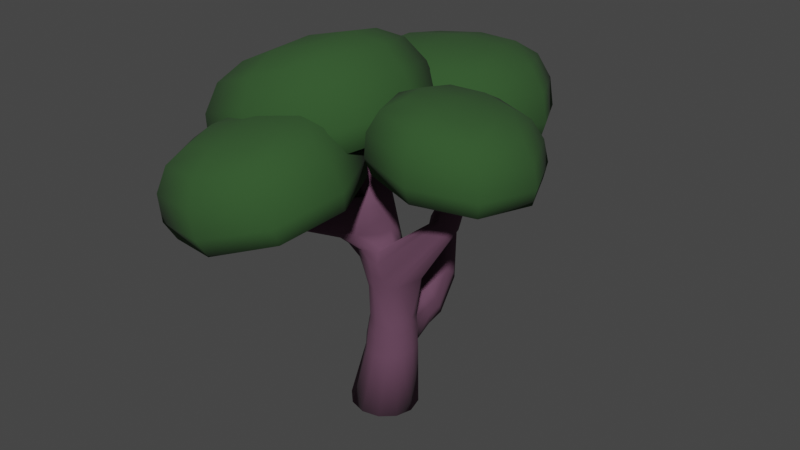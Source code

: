 # Source: Baum1.blend  (saved by Blender 3.4.6; exported with 4.5.12 LTS)
import bpy
from mathutils import Matrix  # noqa: F401  (used for matrix-valued properties, if any)

bpy.ops.wm.read_factory_settings(use_empty=True)
scene = bpy.context.scene
scene.name = 'Scene'

# ---- collections
col_collection = bpy.data.collections.new('Collection'); scene.collection.children.link(col_collection)

# ---- materials (node trees are filled in below, after node groups)
mat_material_001 = bpy.data.materials.new('Material.001')
mat_material_001.use_transparent_shadow = False
mat_material_002 = bpy.data.materials.new('Material.002')
mat_material_002.use_transparent_shadow = False

# ---- material node trees
mat_material_001.use_nodes = True; mat_material_001.node_tree.nodes.clear()
_N = mat_material_001.node_tree.nodes; _L = mat_material_001.node_tree.links
n0 = _N.new('ShaderNodeBsdfPrincipled'); n0.name = 'Principled BSDF'; n0.location = (10, 300)
n0.distribution = 'GGX'
n0.subsurface_method = 'RANDOM_WALK_SKIN'
n0.inputs[0].default_value = (0.1237, 0.05274, 0.09445, 1.0)
n0.inputs[2].default_value = 1.0
n0.inputs[3].default_value = 1.45
n0.inputs[27].default_value = (0.0, 0.0, 0.0, 1.0)
n0.inputs[28].default_value = 1.0
n1 = _N.new('ShaderNodeOutputMaterial'); n1.name = 'Material Output'; n1.location = (300, 300)
_L.new(n0.outputs[0], n1.inputs[0])
n1.is_active_output = True
mat_material_002.use_nodes = True; mat_material_002.node_tree.nodes.clear()
_N = mat_material_002.node_tree.nodes; _L = mat_material_002.node_tree.links
n0 = _N.new('ShaderNodeBsdfPrincipled'); n0.name = 'Principled BSDF'; n0.location = (10, 300)
n0.distribution = 'GGX'
n0.subsurface_method = 'RANDOM_WALK_SKIN'
n0.inputs[0].default_value = (0.02597, 0.08001, 0.02005, 1.0)
n0.inputs[2].default_value = 1.0
n0.inputs[3].default_value = 1.45
n0.inputs[27].default_value = (0.0, 0.0, 0.0, 1.0)
n0.inputs[28].default_value = 1.0
n1 = _N.new('ShaderNodeOutputMaterial'); n1.name = 'Material Output'; n1.location = (300, 300)
_L.new(n0.outputs[0], n1.inputs[0])
n1.is_active_output = True

# ---- world
world_world = bpy.data.worlds.new('World'); scene.world = world_world
world_world.use_nodes = True; world_world.node_tree.nodes.clear()
_N = world_world.node_tree.nodes; _L = world_world.node_tree.links
n0 = _N.new('ShaderNodeOutputWorld'); n0.name = 'World Output'; n0.location = (300, 300)
n1 = _N.new('ShaderNodeBackground'); n1.name = 'Background'; n1.location = (10, 300)
n1.inputs[0].default_value = (0.05088, 0.05088, 0.05088, 1.0)
_L.new(n1.outputs[0], n0.inputs[0])
n0.is_active_output = True
world_world.color = (0.05088, 0.05088, 0.05088)
world_world.use_sun_shadow = False
world_world.sun_shadow_jitter_overblur = 0.0

# ---- meshes
me_cylinder = bpy.data.meshes.new('Cylinder')
me_cylinder.from_pydata([(0.03719, 0.4616, 0.01609), (0.1946, 0.4194, 0.008043), (0.3099, 0.304, 0.002153), (0.352, 0.1464, -2.755e-06), (0.3099, -0.01128, 0.002152), (0.1946, -0.1267, 0.008041), (0.03719, -0.1689, 0.01609), (-0.1202, -0.1267, 0.02413), (-0.2355, -0.01128, 0.03002), (-0.2777, 0.1464, 0.03218), (-0.2355, 0.304, 0.03002), (-0.1202, 0.4194, 0.02413), (-0.08694, 0.3173, 2.101), (-0.01033, 0.2944, 2.139), (0.04575, 0.2318, 2.167), (0.06628, 0.1463, 2.177), (0.04576, 0.06086, 2.167), (-0.02073, -0.006497, 2.111), (-0.07917, 0.009556, 2.095), (-0.1573, 0.03104, 2.065), (-0.219, 0.04805, 2.03), (-0.2401, 0.1463, 2.025), (-0.2196, 0.2318, 2.035), (-0.1635, 0.2944, 2.063), (0.09002, 0.3489, 1.281), (0.09406, 0.4487, 0.4256), (0.1435, 0.3044, 0.9366), (0.2286, 0.3849, 0.6016), (0.1918, 0.3221, 1.29), (0.2136, 0.339, 0.9474), (0.3325, 0.2653, 0.6446), (0.4077, 0.2282, 1.428), (0.318, 0.2553, 0.9726), (0.3643, 0.1464, 0.6475), (0.4587, 0.1389, 1.421), (0.348, 0.1464, 0.9753), (0.3325, 0.02737, 0.6446), (0.2742, 0.05286, 1.304), (0.3187, 0.03699, 0.9727), (0.2454, -0.05993, 0.637), (0.2403, -0.02102, 1.319), (0.2389, -0.0431, 0.9656), (0.1262, -0.09216, 0.6266), (0.09007, -0.05681, 1.282), (0.1297, -0.07244, 0.956), (0.006731, -0.06047, 0.6165), (-0.001292, -0.01221, 1.252), (0.02706, -0.03, 0.9622), (-0.08092, 0.02683, 0.6093), (-0.09013, 0.08603, 1.244), (-0.03796, 0.0576, 0.9866), (-0.113, 0.1464, 0.6067), (-0.1071, 0.1701, 1.191), (-0.05456, 0.15, 0.9692), (-0.09202, 0.3095, 0.5457), (-0.09289, 0.2495, 1.182), (-0.03168, 0.264, 0.926), (-0.02102, 0.4128, 0.4282), (-0.04355, 0.3031, 1.238), (0.04286, 0.2705, 0.926), (-0.5328, 0.2362, 2.788), (-0.4967, 0.2242, 2.815), (-0.4703, 0.1913, 2.834), (-0.4606, 0.1463, 2.841), (-0.4703, 0.1014, 2.834), (-0.4967, 0.06851, 2.815), (-0.5328, 0.05647, 2.788), (-0.5689, 0.06851, 2.761), (-0.5953, 0.1014, 2.741), (-0.605, 0.1463, 2.734), (-0.5953, 0.1913, 2.741), (-0.5689, 0.2242, 2.761), (0.01609, 0.336, 1.624), (0.1071, 0.3107, 1.646), (-0.1097, 0.3072, 1.582), (0.1558, 0.2221, 1.638), (0.1311, 0.1537, 1.648), (0.1086, 0.05936, 1.637), (0.1007, -0.008243, 1.612), (-0.01655, -0.06583, 1.621), (-0.1089, -0.04482, 1.607), (-0.1702, 0.07249, 1.568), (-0.1554, 0.1415, 1.589), (-0.1304, 0.2383, 1.595), (0.04075, 0.3405, 1.51), (0.0654, 0.345, 1.396), (-0.08588, 0.339, 1.496), (-0.06246, 0.3381, 1.374), (0.1634, 0.3185, 1.409), (0.1353, 0.3146, 1.527), (0.3266, 0.2563, 1.512), (0.206, 0.2628, 1.56), (1.048, 0.04597, 2.861), (1.063, 0.07995, 2.864), (1.063, 0.1602, 2.888), (1.069, 0.1264, 2.875), (0.1906, -0.0557, 1.4), (0.1298, -0.04894, 1.528), (0.06542, -0.05233, 1.396), (0.04076, -0.04784, 1.51), (-0.02998, -0.02072, 1.384), (-0.05388, -0.02108, 1.493), (-0.1269, 0.05749, 1.371), (-0.1612, 0.04521, 1.481), (0.8289, 0.1264, 1.996), (0.8259, 0.1602, 2.01), (0.8204, 0.07995, 1.987), (0.8044, 0.04597, 1.988), (0.7411, 0.1767, 2.081), (0.7044, 0.1579, 2.103), (0.6923, 0.1264, 2.102), (0.6852, 0.083, 2.093), (0.7161, 0.03312, 2.052), (0.6869, 0.05186, 2.081), (0.7949, 0.1775, 2.039), (0.7674, 0.03, 2.011), (0.9632, 0.1767, 2.935), (0.9222, 0.1579, 2.947), (0.9705, 0.1231, 2.934), (0.9107, 0.1264, 2.943), (0.9651, 0.07829, 2.923), (0.9061, 0.083, 2.933), (0.9462, 0.03312, 2.901), (0.9107, 0.05186, 2.922), (1.026, 0.1775, 2.909), (1.024, 0.1231, 2.911), (1.018, 0.07725, 2.901), (1.006, 0.03, 2.875), (0.07778, 0.3066, 1.769), (0.04841, 0.3026, 1.892), (0.01904, 0.2985, 2.016), (0.1283, 0.2245, 1.77), (0.1008, 0.227, 1.902), (0.07327, 0.2294, 2.035), (0.1149, 0.1519, 1.78), (0.0987, 0.15, 1.912), (0.08249, 0.1482, 2.045), (0.09208, 0.05913, 1.769), (0.07718, 0.06011, 1.902), (0.06147, 0.06049, 2.034), (-0.03218, -0.129, 1.781), (0.04991, -0.03935, 1.871), (0.02483, -0.01866, 2.019), (-0.1375, -0.2036, 1.758), (-0.4438, -0.3964, 2.087), (-0.3988, -0.3961, 2.107), (-0.2075, -0.1804, 1.747), (-0.3416, -0.409, 2.11), (-0.3099, -0.4229, 2.1), (-0.232, -0.06415, 1.742), (-0.2192, 0.01537, 1.814), (-0.2268, 0.05055, 1.926), (-0.1843, 0.1463, 1.693), (-0.2029, 0.1463, 1.804), (-0.2215, 0.1463, 1.914), (-0.1609, 0.2388, 1.7), (-0.1805, 0.2365, 1.812), (-0.2001, 0.2341, 1.923), (-0.06118, 0.322, 1.982), (-0.03542, 0.3267, 1.863), (-0.009667, 0.3314, 1.744), (-0.1414, 0.2984, 1.948), (-0.1192, 0.3025, 1.833), (-0.09702, 0.3065, 1.718), (-0.2707, -0.4524, 2.067), (-0.4903, -0.415, 2.036), (-0.3274, -0.531, 1.909), (-0.2744, -0.5171, 1.956), (-0.3621, -0.5296, 1.896), (-0.4246, -0.5136, 1.896), (-0.4608, -0.495, 1.912), (-0.4922, -0.466, 1.948), (-0.4494, -0.5695, 2.428), (-0.4662, -0.5583, 2.434), (-0.4995, -0.5494, 2.438), (-0.5282, -0.552, 2.434), (-0.4316, -0.5946, 2.411), (-0.4752, -0.6013, 2.419), (-0.5118, -0.5957, 2.42), (-0.5622, -0.5715, 2.418), (-0.4865, -0.6698, 2.353), (-0.4495, -0.6543, 2.367), (-0.5082, -0.6703, 2.351), (-0.4902, -0.6401, 2.391), (-0.5441, -0.6588, 2.357), (-0.5273, -0.6327, 2.393), (-0.5627, -0.6435, 2.366), (-0.5756, -0.6184, 2.383), (0.1903, 0.9284, 1.63), (0.1701, 1.024, 1.536), (0.2473, 0.3702, 0.7482), (0.2394, 0.3585, 0.8619), (0.3279, 0.2621, 0.754), (0.3233, 0.2589, 0.8633), (0.3588, 0.1464, 0.7567), (0.3534, 0.1464, 0.866), (0.3279, 0.03058, 0.754), (0.3233, 0.03378, 0.8633), (0.2432, -0.05432, 0.7465), (0.241, -0.04871, 0.8561), (0.1274, -0.08559, 0.7364), (0.1285, -0.07901, 0.8462), (0.01141, -0.05455, 0.7265), (0.01767, -0.04609, 0.8361), (-0.07306, 0.03059, 0.7193), (-0.05741, 0.0385, 0.828), (-0.1048, 0.1464, 0.7167), (-0.08877, 0.1466, 0.8254), (-0.08485, 0.282, 0.7188), (-0.074, 0.2731, 0.833), (0.1213, 1.041, 1.503), (0.133, 1.317, 2.445), (0.149, 0.893, 1.671), (0.1232, 0.8791, 1.656), (-0.03502, 0.8971, 1.576), (0.02778, 0.8852, 1.658), (-0.00615, 0.9953, 1.498), (0.03601, 1.024, 1.487), (0.1232, 1.379, 2.425), (0.0516, 0.8764, 1.65), (0.09938, 1.394, 2.415), (0.1977, 0.9886, 1.579), (-0.03348, 0.957, 1.522), (0.09397, 1.358, 2.436), (0.09938, 1.358, 2.011), (0.1232, 1.347, 2.024), (0.133, 1.29, 2.058), (0.118, 1.27, 2.064), (0.09917, 1.257, 2.065), (0.02313, 1.282, 2.028), (0.03897, 1.261, 2.045), (0.03721, 1.338, 2.003), (0.05777, 1.353, 2.001), (0.06132, 1.252, 2.056), (0.1366, 1.325, 2.04), (0.02388, 1.316, 2.01), (0.118, 1.295, 2.446), (0.09917, 1.283, 2.445), (0.02313, 1.315, 2.414), (0.03897, 1.291, 2.425), (0.03721, 1.375, 2.402), (0.05777, 1.39, 2.404), (0.05865, 1.325, 2.435), (0.06132, 1.28, 2.435), (0.09433, 1.325, 2.445), (0.1366, 1.354, 2.436), (0.02388, 1.353, 2.404), (0.05719, 1.358, 2.426), (0.1343, 0.9445, 0.9669), (0.1397, 0.7141, 0.7), (0.2318, 0.7248, 0.7331), (0.2136, 0.9467, 1.002), (0.2239, 0.8582, 1.2), (0.2417, 0.6311, 0.927), (0.2221, 0.5841, 1.009), (0.1998, 0.8164, 1.268), (0.1414, 0.5604, 1.009), (0.1342, 0.7921, 1.264), (-0.08123, 0.5588, 0.8817), (-0.06512, 0.8025, 1.145), (-0.03749, 0.7676, 1.227), (-0.05718, 0.5205, 0.9741), (-0.05322, 0.891, 0.955), (-0.07296, 0.6553, 0.6921), (0.01565, 0.6848, 0.6852), (0.02165, 0.9198, 0.9488), (0.03346, 0.7702, 1.248), (0.02814, 0.5338, 0.9972), (0.2473, 0.684, 0.8244), (0.2314, 0.9104, 1.098), (-0.06835, 0.8521, 1.039), (-0.08484, 0.6098, 0.7764), (-0.2205, 0.2022, 1.33), (-0.2204, 0.1661, 1.349), (-0.2094, 0.2598, 1.324), (-0.1892, 0.2986, 1.338), (-0.1708, 0.3308, 1.373), (-0.2141, 0.136, 1.456), (-0.2035, 0.1657, 1.499), (-0.5682, 0.2666, 1.728), (-0.1926, 0.2017, 1.519), (-0.5787, 0.2497, 1.725), (-0.1764, 0.2626, 1.519), (-0.1682, 0.2991, 1.499), (-0.1628, 0.332, 1.454), (-0.2189, 0.1397, 1.382), (-0.5785, 0.2009, 1.742), (-0.5838, 0.2185, 1.732), (-0.5142, 0.2137, 1.503), (-0.51, 0.1907, 1.517), (-0.5059, 0.2543, 1.496), (-0.4931, 0.2764, 1.502), (-0.4725, 0.2945, 1.519), (-0.4648, 0.1737, 1.578), (-0.4439, 0.1925, 1.595), (-0.7167, 0.2666, 1.823), (-0.4315, 0.2145, 1.601), (-0.7267, 0.2497, 1.818), (-0.4236, 0.2516, 1.595), (-0.4266, 0.2739, 1.582), (-0.44, 0.2939, 1.558), (-0.4963, 0.173, 1.541), (-0.7292, 0.2009, 1.835), (-0.7328, 0.2185, 1.824), (-0.5501, 0.2805, 1.737), (-0.535, 0.1879, 1.78), (-0.5166, 0.2023, 1.79), (-0.5064, 0.2192, 1.792), (-0.5014, 0.2476, 1.786), (-0.5056, 0.2647, 1.777), (-0.5195, 0.2801, 1.761), (-0.5645, 0.1873, 1.757), (-0.7004, 0.2805, 1.835), (-0.6928, 0.1879, 1.88), (-0.6764, 0.2023, 1.893), (-0.696, 0.2226, 1.878), (-0.6667, 0.2192, 1.897), (-0.6905, 0.2507, 1.873), (-0.6608, 0.2476, 1.892), (-0.6635, 0.2647, 1.882), (-0.6744, 0.2801, 1.864), (-0.718, 0.1873, 1.853), (-0.7171, 0.2226, 1.855), (-0.7116, 0.2513, 1.849), (-0.8975, 0.01817, 1.684), (-1.068, -0.1068, 1.807), (-0.859, 0.308, 1.713), (-1.003, 0.4082, 1.846), (-0.5918, 0.04328, 1.811), (-0.5329, -0.05985, 2.019), (-0.5717, 0.327, 1.83), (-0.5116, 0.4413, 2.038), (-0.9499, 0.4067, 1.68), (-1.018, -0.1039, 1.636), (-0.4597, 0.4374, 1.872), (-0.4835, -0.05776, 1.85), (-0.9756, 0.01917, 1.975), (-0.9464, 0.3261, 1.998), (-0.6489, 0.3429, 2.119), (-0.6621, 0.03997, 2.105), (-0.826, -0.2927, 2.368), (-1.253, -0.6353, 2.731), (-0.812, 0.4118, 2.352), (-1.213, 0.6374, 2.698), (-0.1387, -0.1917, 2.595), (0.006689, -0.4658, 3.145), (-0.1451, 0.4962, 2.582), (-0.008833, 0.7723, 3.105), (-1.058, 0.638, 2.253), (-1.086, -0.6141, 2.284), (0.1235, 0.7676, 2.656), (0.1504, -0.4447, 2.683), (-1.103, -0.3156, 3.143), (-1.082, 0.4396, 3.112), (-0.3531, 0.5247, 3.377), (-0.3564, -0.2158, 3.421), (0.5912, -0.1737, 2.546), (0.362, -0.4309, 2.925), (0.577, 0.386, 2.529), (0.358, 0.5626, 2.871), (1.154, -0.1518, 2.502), (1.381, -0.3688, 2.826), (1.13, 0.3968, 2.493), (1.317, 0.5832, 2.8), (0.3684, 0.5735, 2.526), (0.3904, -0.401, 2.561), (1.324, 0.597, 2.465), (1.373, -0.3499, 2.478), (0.5503, -0.2223, 3.171), (0.5478, 0.3753, 3.127), (1.135, 0.3841, 3.072), (1.17, -0.1948, 3.103), (-0.664, -1.075, 2.064), (-0.9871, -1.415, 2.356), (-0.6763, -0.4684, 2.182), (-1.001, -0.3253, 2.542), (-0.04582, -1.016, 2.219), (0.1139, -1.297, 2.59), (-0.06887, -0.4105, 2.326), (0.02494, -0.1963, 2.757), (-0.9121, -0.2612, 2.15), (-0.8928, -1.33, 1.948), (0.1285, -0.1577, 2.391), (0.1886, -1.225, 2.212), (-0.8149, -1.206, 2.747), (-0.8329, -0.553, 2.851), (-0.2014, -0.4863, 2.979), (-0.152, -1.147, 2.878), (-0.5058, 0.9343, 2.318), (-0.8184, 0.6279, 2.789), (-0.5486, 1.645, 2.236), (-0.8801, 1.906, 2.63), (0.2295, 1.057, 2.352), (0.5243, 0.8421, 2.809), (0.1674, 1.758, 2.273), (0.3922, 2.112, 2.68), (-0.8366, 1.857, 2.178), (-0.7684, 0.6038, 2.328), (0.4093, 2.057, 2.238), (0.5294, 0.8256, 2.377), (-0.5892, 0.99, 3.095), (-0.6356, 1.758, 3.002), (0.1446, 1.877, 3.035), (0.22, 1.107, 3.116), (-1.08, 0.1442, 1.62), (-1.055, -0.1227, 1.703), (-1.132, 0.1432, 1.789), (-0.9848, 0.4187, 1.746), (-0.6962, 0.5164, 1.782), (-0.7494, 0.52, 1.948), (-0.4679, 0.4527, 1.947), (-0.3756, 0.1971, 1.899), (-0.4261, 0.1982, 2.067), (-0.4914, -0.07235, 1.926), (-0.7592, -0.1751, 1.737), (-0.8082, -0.1786, 1.908), (-0.9061, 0.1613, 1.691), (-0.7139, 0.343, 1.778), (-0.5567, 0.1874, 1.835), (-0.7489, 0.005779, 1.749), (-0.9081, 0.3663, 1.682), (-0.9655, -0.05217, 1.641), (-0.5017, 0.3918, 1.843), (-0.5243, -0.01496, 1.822), (-0.9907, 0.1725, 1.982), (-0.7977, 0.3638, 2.068), (-0.629, 0.1938, 2.132), (-0.822, 0.002474, 2.046), (-0.5754, 0.4039, 2.103), (-0.5925, -0.02026, 2.086), (-1.038, -0.05444, 1.904), (-0.9904, 0.3779, 1.937), (-1.298, -0.01605, 2.194), (-1.193, -0.6692, 2.462), (-1.464, -0.02749, 2.637), (-1.156, 0.6646, 2.429), (-0.4669, 0.9339, 2.449), (-0.6084, 0.9403, 2.894), (0.1026, 0.8026, 2.853), (0.3635, 0.1895, 2.745), (0.2299, 0.1818, 3.202), (0.1281, -0.4918, 2.885), (-0.4677, -0.7605, 2.489), (-0.6256, -0.786, 2.945), (-0.8822, 0.05213, 2.35), (-0.4823, 0.5162, 2.476), (-0.08791, 0.1625, 2.618), (-0.4877, -0.3016, 2.492), (-0.9431, 0.5451, 2.262), (-0.9651, -0.476, 2.286), (0.01909, 0.6573, 2.594), (0.03673, -0.3322, 2.613), (-1.168, 0.05664, 3.123), (-0.7231, 0.554, 3.262), (-0.2933, 0.1664, 3.449), (-0.7377, -0.331, 3.31), (-0.1701, 0.6784, 3.299), (-0.1672, -0.3626, 3.351), (-1.223, -0.5059, 2.977), (-1.19, 0.5626, 2.944), (0.1976, 0.07925, 2.557), (0.3522, -0.445, 2.715), (0.1746, 0.05806, 2.914), (0.3371, 0.5912, 2.671), (0.8398, 0.7654, 2.491), (0.8313, 0.7553, 2.828), (1.346, 0.6165, 2.602), (1.531, 0.1305, 2.458), (1.534, 0.115, 2.797), (1.405, -0.3834, 2.621), (0.8886, -0.5556, 2.524), (0.8777, -0.5823, 2.883), (0.5342, 0.1055, 2.55), (0.852, 0.4412, 2.518), (1.191, 0.124, 2.502), (0.8735, -0.2116, 2.534), (0.4553, 0.4999, 2.503), (0.4748, -0.3033, 2.529), (1.245, 0.516, 2.453), (1.282, -0.2664, 2.464), (0.4924, 0.0758, 3.173), (0.8394, 0.4348, 3.112), (1.209, 0.096, 3.098), (0.8618, -0.263, 3.158), (1.244, 0.5026, 2.97), (1.301, -0.3034, 3.003), (0.4296, -0.3511, 3.095), (0.4318, 0.49, 3.038), (-1.103, -0.8141, 2.004), (-0.9643, -1.403, 2.105), (-1.194, -0.8929, 2.408), (-0.9811, -0.263, 2.31), (-0.3989, -0.009376, 2.306), (-0.4974, -0.05549, 2.682), (0.1048, -0.139, 2.55), (0.3577, -0.6721, 2.348), (0.2688, -0.7236, 2.715), (0.1851, -1.283, 2.368), (-0.3395, -1.48, 2.037), (-0.4256, -1.562, 2.437), (-0.7272, -0.7782, 2.122), (-0.375, -0.3876, 2.274), (-0.004241, -0.7093, 2.296), (-0.3545, -1.101, 2.141), (-0.8069, -0.3426, 2.137), (-0.7901, -1.217, 1.967), (0.0586, -0.2605, 2.341), (0.0984, -1.133, 2.19), (-0.8863, -0.886, 2.807), (-0.5218, -0.4615, 2.944), (-0.1174, -0.8143, 2.96), (-0.4816, -1.239, 2.823), (-0.07737, -0.3213, 2.919), (-0.001313, -1.252, 2.778), (-0.9337, -1.342, 2.591), (-0.9498, -0.4254, 2.741), (-1.041, 1.191, 2.243), (-0.8247, 0.5663, 2.525), (-1.094, 1.227, 2.703), (-0.8923, 1.902, 2.361), (-0.2313, 2.19, 2.181), (-0.2622, 2.248, 2.628), (0.4334, 2.117, 2.419), (0.7078, 1.481, 2.317), (0.7034, 1.516, 2.751), (0.5669, 0.7989, 2.559), (-0.1018, 0.4818, 2.38), (-0.1289, 0.4962, 2.826), (-0.5918, 1.281, 2.285), (-0.1956, 1.765, 2.259), (0.2622, 1.42, 2.327), (-0.134, 0.9353, 2.353), (-0.7132, 1.768, 2.17), (-0.6555, 0.7427, 2.29), (0.3105, 1.93, 2.222), (0.4054, 0.9228, 2.337), (-0.6877, 1.369, 3.067), (-0.2526, 1.894, 3.032), (0.2552, 1.507, 3.1), (-0.1799, 0.9825, 3.135), (0.2915, 2.033, 2.907), (0.4029, 0.9539, 3.017), (-0.736, 0.7834, 2.996), (-0.7922, 1.861, 2.863), (-1.121, 0.1401, 1.685), (-0.7175, 0.5357, 1.852), (-0.3783, 0.1981, 1.976), (-0.7822, -0.1975, 1.809), (-0.7344, 0.1749, 1.771), (-0.5043, 0.1974, 2.127), (-1.015, 0.1513, 1.63), (-0.6976, 0.4553, 1.769), (-0.4348, 0.1943, 1.865), (-0.7525, -0.1098, 1.726), (-0.8132, 0.1855, 2.073), (-1.094, 0.1564, 1.889), (-0.8216, -0.1166, 1.991), (-0.7771, 0.4704, 2.025), (-1.416, -0.03186, 2.366), (-0.5255, 0.98, 2.635), (0.3571, 0.185, 2.948), (-0.5332, -0.8269, 2.679), (-0.4947, 0.1104, 2.505), (0.0231, 0.1822, 3.396), (-1.136, 0.0109, 2.214), (-0.4619, 0.787, 2.425), (0.2087, 0.1865, 2.665), (-0.4651, -0.5896, 2.455), (-0.7444, 0.1184, 3.334), (-1.4, 0.00467, 2.895), (-0.6985, -0.6294, 3.175), (-0.678, 0.8163, 3.116), (0.1514, 0.06494, 2.708), (0.8344, 0.7947, 2.631), (1.568, 0.1247, 2.597), (0.8853, -0.6051, 2.674), (0.862, 0.1158, 2.544), (1.429, 0.1051, 2.973), (0.3173, 0.09352, 2.528), (0.8452, 0.6546, 2.475), (1.411, 0.1297, 2.448), (0.8836, -0.4314, 2.501), (0.8503, 0.0866, 3.171), (0.2745, 0.06403, 3.084), (0.8703, -0.48, 3.059), (0.8328, 0.6491, 2.998), (-1.184, -0.855, 2.162), (-0.4469, 0.01293, 2.466), (0.3546, -0.6881, 2.506), (-0.3763, -1.559, 2.194), (-0.3684, -0.7467, 2.231), (0.128, -0.7691, 2.884), (-0.963, -0.7941, 2.017), (-0.379, -0.1406, 2.269), (0.2407, -0.6815, 2.305), (-0.3371, -1.338, 2.044), (-0.5049, -0.8549, 2.926), (-1.11, -0.9018, 2.634), (-0.4587, -1.469, 2.659), (-0.5222, -0.2024, 2.859), (-1.113, 1.192, 2.435), (-0.2483, 2.258, 2.361), (0.7549, 1.5, 2.498), (-0.11, 0.4338, 2.571), (-0.1657, 1.354, 2.329), (0.5532, 1.525, 2.97), (-0.8771, 1.224, 2.222), (-0.2155, 2.037, 2.176), (0.5505, 1.458, 2.29), (-0.111, 0.6452, 2.336), (-0.2188, 1.449, 3.129), (-0.9703, 1.291, 2.925), (-0.1511, 0.6692, 3.031), (-0.266, 2.147, 2.865), (0.1255, 0.5478, 0.629), (0.2305, 0.5489, 0.6912), (0.01501, 0.5162, 0.6246), (0.2473, 0.5271, 0.7863), (0.2416, 0.4952, 0.8946), (0.2206, 0.4658, 0.9799), (0.1412, 0.4448, 0.9738), (0.02999, 0.4178, 0.9565), (-0.07922, 0.4163, 0.8575), (-0.08484, 0.4459, 0.7476), (-0.04902, 0.3982, 0.9444), (-0.07296, 0.4741, 0.6586), (0.1094, 0.9936, 1.775), (0.05308, 0.9954, 1.775), (0.1712, 1.049, 1.773), (0.1257, 0.9881, 1.77), (0.1773, 1.101, 1.733), (0.008318, 1.11, 1.666), (-0.01434, 1.077, 1.685), (0.04327, 1.134, 1.658), (0.114, 1.147, 1.673), (0.1544, 1.132, 1.699), (0.02239, 0.9846, 1.762), (-0.01562, 1.025, 1.727), (0.1807, 0.9888, 1.702), (0.001084, 1.052, 1.582), (0.03964, 1.079, 1.573), (0.1177, 1.094, 1.588), (-0.008308, 0.9233, 1.696), (0.1868, 0.7567, 2.399), (0.1666, 0.9519, 1.734), (0.1875, 1.045, 1.656), (-0.02391, 1.017, 1.604), (0.1622, 1.078, 1.618), (-0.02532, 0.9613, 1.652), (0.1751, 0.8181, 2.314), (0.1235, 0.8776, 1.657), (0.1492, 0.8919, 1.673), (0.05187, 0.8745, 1.651), (0.02801, 0.8835, 1.659), (-0.008243, 0.9225, 1.696), (0.05281, 0.997, 1.773), (0.1666, 0.9526, 1.734), (0.1255, 0.9898, 1.769), (0.02218, 0.9857, 1.761), (0.1092, 0.9954, 1.774), (0.1789, 0.7984, 2.436), (0.1905, 0.8319, 2.318), (0.1302, 0.8116, 2.311), (0.1147, 0.8182, 2.312), (0.08968, 0.8501, 2.318), (0.1239, 0.918, 2.334), (0.198, 0.8856, 2.33), (0.17, 0.9157, 2.335), (0.1053, 0.9066, 2.331), (0.1595, 0.9196, 2.336), (0.2028, 0.7676, 2.407), (0.1417, 0.7532, 2.395), (0.1265, 0.7594, 2.399), (0.1029, 0.7875, 2.417), (0.1402, 0.7888, 2.429), (0.1401, 0.843, 2.457), (0.2127, 0.8123, 2.438), (0.1861, 0.8389, 2.455), (0.121, 0.8343, 2.45), (0.1757, 0.8427, 2.458), (0.1332, 0.7651, 1.811), (0.1438, 0.738, 1.95), (0.1593, 0.7515, 1.955), (0.1516, 0.7806, 1.816), (0.09886, 0.7319, 1.947), (0.08092, 0.7592, 1.808), (0.06287, 0.7672, 1.81), (0.08339, 0.7385, 1.948), (0.03308, 0.806, 1.821), (0.05866, 0.7703, 1.957), (0.07355, 0.8881, 1.85), (0.09341, 0.837, 1.978), (0.1626, 0.8452, 1.836), (0.1672, 0.8044, 1.97), (0.1395, 0.8343, 1.978), (0.13, 0.884, 1.849), (0.0747, 0.826, 1.974), (0.05076, 0.8749, 1.845), (0.129, 0.8383, 1.979), (0.1171, 0.889, 1.851)], [], [(0, 1, 2, 3, 4, 5, 6, 7, 8, 9, 10, 11), (133, 14, 15, 136), (154, 21, 22, 157), (6, 42, 45, 7), (136, 15, 16, 139), (157, 22, 23, 161), (139, 16, 17, 142), (161, 23, 12, 158), (151, 20, 21, 154), (0, 25, 27, 1), (15, 63, 64, 16), (3, 33, 36, 4), (10, 54, 57, 11), (11, 57, 25, 0), (7, 45, 48, 8), (4, 36, 39, 5), (130, 13, 14, 133), (1, 27, 30, 2), (8, 48, 51, 9), (5, 39, 42, 6), (2, 30, 33, 3), (9, 51, 54, 10), (262, 216, 217, 265), (26, 24, 28, 29), (191, 29, 32, 193), (29, 28, 31, 32), (193, 32, 35, 195), (32, 31, 34, 35), (195, 35, 38, 197), (35, 34, 37, 38), (197, 38, 41, 199), (38, 37, 40, 41), (199, 41, 44, 201), (41, 40, 43, 44), (201, 44, 47, 203), (44, 43, 46, 47), (203, 47, 50, 205), (47, 46, 49, 50), (205, 50, 53, 207), (50, 49, 52, 53), (207, 53, 56, 209), (53, 52, 55, 56), (619, 254, 256, 620), (56, 55, 58, 59), (270, 222, 216, 262), (59, 58, 24, 26), (158, 12, 13, 130), (60, 71, 70, 69, 68, 67, 66, 65, 64, 63, 62, 61), (22, 70, 71, 23), (12, 60, 61, 13), (19, 67, 68, 20), (16, 64, 65, 17), (23, 71, 60, 12), (13, 61, 62, 14), (20, 68, 69, 21), (17, 65, 66, 18), (14, 62, 63, 15), (21, 69, 70, 22), (18, 66, 67, 19), (84, 72, 73, 89), (89, 73, 75, 91), (97, 78, 79, 99), (86, 284, 283, 74), (86, 74, 72, 84), (91, 108, 114, 90), (99, 79, 80, 101), (81, 278, 277, 103), (78, 113, 111, 77), (49, 273, 272, 52), (31, 105, 104, 34), (101, 80, 81, 103), (46, 100, 102, 49), (100, 101, 103, 102), (77, 111, 110, 76), (75, 109, 108, 91), (103, 277, 285, 102), (74, 283, 282, 83), (37, 106, 107, 40), (96, 115, 112, 97), (82, 280, 278, 81), (102, 285, 273, 49), (43, 98, 100, 46), (98, 99, 101, 100), (90, 114, 105, 31), (97, 112, 113, 78), (58, 87, 85, 24), (87, 86, 84, 85), (55, 274, 275, 58), (83, 282, 280, 82), (40, 96, 98, 43), (96, 97, 99, 98), (28, 88, 90, 31), (88, 89, 91, 90), (24, 85, 88, 28), (85, 84, 89, 88), (113, 123, 121, 111), (105, 94, 95, 104), (115, 127, 122, 112), (114, 124, 94, 105), (109, 117, 116, 108), (112, 122, 123, 113), (107, 92, 127, 115), (110, 119, 117, 109), (106, 93, 92, 107), (34, 104, 106, 37), (76, 110, 109, 75), (40, 107, 115, 96), (120, 121, 123, 122), (118, 119, 121, 120), (116, 117, 119, 118), (94, 124, 125, 95), (124, 116, 118, 125), (95, 125, 126, 93), (125, 118, 120, 126), (93, 126, 127, 92), (126, 120, 122, 127), (108, 116, 124, 114), (104, 95, 93, 106), (111, 121, 119, 110), (72, 160, 128, 73), (160, 159, 129, 128), (159, 158, 130, 129), (73, 128, 131, 75), (128, 129, 132, 131), (129, 130, 133, 132), (78, 140, 143, 79), (81, 149, 152, 82), (149, 150, 153, 152), (150, 151, 154, 153), (74, 163, 160, 72), (163, 162, 159, 160), (162, 161, 158, 159), (77, 137, 140, 78), (137, 138, 141, 140), (138, 139, 142, 141), (79, 143, 146, 80), (83, 155, 163, 74), (155, 156, 162, 163), (156, 157, 161, 162), (76, 134, 137, 77), (134, 135, 138, 137), (135, 136, 139, 138), (82, 152, 155, 83), (152, 153, 156, 155), (153, 154, 157, 156), (75, 131, 134, 76), (131, 132, 135, 134), (132, 133, 136, 135), (80, 146, 149, 81), (20, 144, 145, 19), (140, 166, 168, 143), (142, 164, 167, 141), (19, 145, 147, 18), (143, 168, 169, 146), (146, 169, 170, 149), (150, 171, 165, 151), (141, 167, 166, 140), (18, 147, 148, 17), (168, 182, 184, 169), (169, 184, 186, 170), (171, 187, 179, 165), (167, 181, 180, 166), (147, 173, 172, 148), (148, 172, 176, 164), (170, 186, 187, 171), (165, 179, 175, 144), (144, 175, 174, 145), (151, 165, 144, 20), (149, 170, 171, 150), (17, 148, 164, 142), (178, 174, 175, 179), (177, 173, 174, 178), (176, 172, 173, 177), (180, 181, 183, 182), (181, 176, 177, 183), (182, 183, 185, 184), (183, 177, 178, 185), (184, 185, 187, 186), (185, 178, 179, 187), (145, 174, 173, 147), (164, 176, 181, 167), (166, 180, 182, 168), (259, 214, 222, 270), (257, 213, 219, 266), (251, 189, 221, 269), (255, 212, 213, 257), (51, 206, 208, 54), (206, 207, 209, 208), (48, 204, 206, 51), (204, 205, 207, 206), (45, 202, 204, 48), (202, 203, 205, 204), (42, 200, 202, 45), (200, 201, 203, 202), (39, 198, 200, 42), (198, 199, 201, 200), (36, 196, 198, 39), (196, 197, 199, 198), (33, 194, 196, 36), (194, 195, 197, 196), (30, 192, 194, 33), (192, 193, 195, 194), (27, 190, 192, 30), (190, 191, 193, 192), (266, 219, 215, 260), (265, 217, 210, 248), (617, 268, 253, 618), (622, 258, 271, 623), (269, 221, 188, 252), (618, 253, 254, 619), (260, 215, 214, 259), (615, 250, 268, 617), (616, 264, 249, 614), (621, 267, 261, 624), (248, 210, 189, 251), (624, 261, 258, 622), (252, 188, 212, 255), (630, 234, 226, 628), (626, 228, 233, 627), (628, 226, 227, 629), (635, 225, 234, 630), (631, 231, 232, 633), (637, 229, 235, 632), (633, 232, 224, 634), (634, 224, 225, 635), (636, 230, 229, 637), (620, 256, 267, 621), (623, 271, 263, 625), (625, 263, 264, 616), (228, 237, 243, 233), (226, 211, 236, 227), (225, 218, 245, 234), (231, 240, 241, 232), (229, 238, 246, 235), (232, 241, 220, 224), (224, 220, 218, 225), (230, 239, 238, 229), (235, 246, 240, 231), (629, 227, 228, 626), (627, 233, 230, 636), (632, 235, 231, 631), (244, 237, 236, 211), (238, 239, 243, 242), (242, 243, 237, 244), (241, 247, 223, 220), (247, 242, 244, 223), (240, 246, 247, 241), (246, 238, 242, 247), (220, 223, 245, 218), (223, 244, 211, 245), (234, 245, 211, 226), (227, 236, 237, 228), (233, 243, 239, 230), (249, 248, 251, 250), (253, 252, 255, 254), (254, 255, 257, 256), (259, 258, 261, 260), (263, 262, 265, 264), (267, 266, 260, 261), (264, 265, 248, 249), (256, 257, 266, 267), (250, 251, 269, 268), (268, 269, 252, 253), (262, 263, 271, 270), (270, 271, 258, 259), (614, 249, 250, 615), (280, 296, 294, 278), (273, 289, 288, 272), (284, 300, 299, 283), (275, 291, 292, 276), (277, 293, 301, 285), (282, 298, 296, 280), (274, 290, 291, 275), (285, 301, 289, 273), (283, 299, 298, 282), (87, 276, 284, 86), (58, 275, 276, 87), (52, 272, 274, 55), (289, 286, 287, 288), (300, 310, 309, 299), (291, 279, 304, 292), (293, 305, 311, 301), (298, 308, 307, 296), (290, 281, 279, 291), (301, 311, 286, 289), (299, 309, 308, 298), (288, 287, 281, 290), (278, 294, 293, 277), (276, 292, 300, 284), (272, 288, 290, 274), (310, 320, 319, 309), (279, 295, 312, 304), (305, 313, 321, 311), (308, 318, 316, 307), (281, 297, 295, 279), (311, 321, 302, 286), (309, 319, 318, 308), (287, 303, 297, 281), (304, 312, 320, 310), (296, 307, 306, 294), (294, 306, 305, 293), (292, 304, 310, 300), (313, 314, 316, 315), (317, 318, 319, 320), (315, 316, 318, 317), (303, 322, 323, 297), (322, 315, 317, 323), (297, 323, 312, 295), (323, 317, 320, 312), (302, 321, 322, 303), (321, 313, 315, 322), (286, 302, 303, 287), (307, 316, 314, 306), (306, 314, 313, 305), (333, 405, 544, 404), (405, 325, 406, 544), (544, 406, 327, 407), (404, 544, 407, 332), (332, 407, 545, 408), (407, 327, 409, 545), (545, 409, 331, 410), (408, 545, 410, 334), (334, 410, 546, 411), (410, 331, 412, 546), (546, 412, 329, 413), (411, 546, 413, 335), (335, 413, 547, 414), (413, 329, 415, 547), (547, 415, 325, 405), (414, 547, 405, 333), (326, 417, 548, 416), (417, 330, 418, 548), (548, 418, 328, 419), (416, 548, 419, 324), (329, 412, 549, 429), (412, 331, 428, 549), (549, 428, 338, 426), (429, 549, 426, 339), (326, 416, 550, 420), (416, 324, 421, 550), (550, 421, 333, 404), (420, 550, 404, 332), (330, 417, 551, 422), (417, 326, 420, 551), (551, 420, 332, 408), (422, 551, 408, 334), (328, 418, 552, 423), (418, 330, 422, 552), (552, 422, 334, 411), (423, 552, 411, 335), (324, 419, 553, 421), (419, 328, 423, 553), (553, 423, 335, 414), (421, 553, 414, 333), (338, 425, 554, 426), (425, 337, 424, 554), (554, 424, 336, 427), (426, 554, 427, 339), (327, 406, 555, 431), (406, 325, 430, 555), (555, 430, 336, 424), (431, 555, 424, 337), (325, 415, 556, 430), (415, 329, 429, 556), (556, 429, 339, 427), (430, 556, 427, 336), (331, 409, 557, 428), (409, 327, 431, 557), (557, 431, 337, 425), (428, 557, 425, 338), (349, 433, 558, 432), (433, 341, 434, 558), (558, 434, 343, 435), (432, 558, 435, 348), (348, 435, 559, 436), (435, 343, 437, 559), (559, 437, 347, 438), (436, 559, 438, 350), (350, 438, 560, 439), (438, 347, 440, 560), (560, 440, 345, 441), (439, 560, 441, 351), (351, 441, 561, 442), (441, 345, 443, 561), (561, 443, 341, 433), (442, 561, 433, 349), (342, 445, 562, 444), (445, 346, 446, 562), (562, 446, 344, 447), (444, 562, 447, 340), (345, 440, 563, 457), (440, 347, 456, 563), (563, 456, 354, 454), (457, 563, 454, 355), (342, 444, 564, 448), (444, 340, 449, 564), (564, 449, 349, 432), (448, 564, 432, 348), (346, 445, 565, 450), (445, 342, 448, 565), (565, 448, 348, 436), (450, 565, 436, 350), (344, 446, 566, 451), (446, 346, 450, 566), (566, 450, 350, 439), (451, 566, 439, 351), (340, 447, 567, 449), (447, 344, 451, 567), (567, 451, 351, 442), (449, 567, 442, 349), (354, 453, 568, 454), (453, 353, 452, 568), (568, 452, 352, 455), (454, 568, 455, 355), (343, 434, 569, 459), (434, 341, 458, 569), (569, 458, 352, 452), (459, 569, 452, 353), (341, 443, 570, 458), (443, 345, 457, 570), (570, 457, 355, 455), (458, 570, 455, 352), (347, 437, 571, 456), (437, 343, 459, 571), (571, 459, 353, 453), (456, 571, 453, 354), (365, 461, 572, 460), (461, 357, 462, 572), (572, 462, 359, 463), (460, 572, 463, 364), (364, 463, 573, 464), (463, 359, 465, 573), (573, 465, 363, 466), (464, 573, 466, 366), (366, 466, 574, 467), (466, 363, 468, 574), (574, 468, 361, 469), (467, 574, 469, 367), (367, 469, 575, 470), (469, 361, 471, 575), (575, 471, 357, 461), (470, 575, 461, 365), (358, 473, 576, 472), (473, 362, 474, 576), (576, 474, 360, 475), (472, 576, 475, 356), (361, 468, 577, 485), (468, 363, 484, 577), (577, 484, 370, 482), (485, 577, 482, 371), (358, 472, 578, 476), (472, 356, 477, 578), (578, 477, 365, 460), (476, 578, 460, 364), (362, 473, 579, 478), (473, 358, 476, 579), (579, 476, 364, 464), (478, 579, 464, 366), (360, 474, 580, 479), (474, 362, 478, 580), (580, 478, 366, 467), (479, 580, 467, 367), (356, 475, 581, 477), (475, 360, 479, 581), (581, 479, 367, 470), (477, 581, 470, 365), (370, 481, 582, 482), (481, 369, 480, 582), (582, 480, 368, 483), (482, 582, 483, 371), (359, 462, 583, 487), (462, 357, 486, 583), (583, 486, 368, 480), (487, 583, 480, 369), (357, 471, 584, 486), (471, 361, 485, 584), (584, 485, 371, 483), (486, 584, 483, 368), (363, 465, 585, 484), (465, 359, 487, 585), (585, 487, 369, 481), (484, 585, 481, 370), (381, 489, 586, 488), (489, 373, 490, 586), (586, 490, 375, 491), (488, 586, 491, 380), (380, 491, 587, 492), (491, 375, 493, 587), (587, 493, 379, 494), (492, 587, 494, 382), (382, 494, 588, 495), (494, 379, 496, 588), (588, 496, 377, 497), (495, 588, 497, 383), (383, 497, 589, 498), (497, 377, 499, 589), (589, 499, 373, 489), (498, 589, 489, 381), (374, 501, 590, 500), (501, 378, 502, 590), (590, 502, 376, 503), (500, 590, 503, 372), (377, 496, 591, 513), (496, 379, 512, 591), (591, 512, 386, 510), (513, 591, 510, 387), (374, 500, 592, 504), (500, 372, 505, 592), (592, 505, 381, 488), (504, 592, 488, 380), (378, 501, 593, 506), (501, 374, 504, 593), (593, 504, 380, 492), (506, 593, 492, 382), (376, 502, 594, 507), (502, 378, 506, 594), (594, 506, 382, 495), (507, 594, 495, 383), (372, 503, 595, 505), (503, 376, 507, 595), (595, 507, 383, 498), (505, 595, 498, 381), (386, 509, 596, 510), (509, 385, 508, 596), (596, 508, 384, 511), (510, 596, 511, 387), (375, 490, 597, 515), (490, 373, 514, 597), (597, 514, 384, 508), (515, 597, 508, 385), (373, 499, 598, 514), (499, 377, 513, 598), (598, 513, 387, 511), (514, 598, 511, 384), (379, 493, 599, 512), (493, 375, 515, 599), (599, 515, 385, 509), (512, 599, 509, 386), (397, 517, 600, 516), (517, 389, 518, 600), (600, 518, 391, 519), (516, 600, 519, 396), (396, 519, 601, 520), (519, 391, 521, 601), (601, 521, 395, 522), (520, 601, 522, 398), (398, 522, 602, 523), (522, 395, 524, 602), (602, 524, 393, 525), (523, 602, 525, 399), (399, 525, 603, 526), (525, 393, 527, 603), (603, 527, 389, 517), (526, 603, 517, 397), (390, 529, 604, 528), (529, 394, 530, 604), (604, 530, 392, 531), (528, 604, 531, 388), (393, 524, 605, 541), (524, 395, 540, 605), (605, 540, 402, 538), (541, 605, 538, 403), (390, 528, 606, 532), (528, 388, 533, 606), (606, 533, 397, 516), (532, 606, 516, 396), (394, 529, 607, 534), (529, 390, 532, 607), (607, 532, 396, 520), (534, 607, 520, 398), (392, 530, 608, 535), (530, 394, 534, 608), (608, 534, 398, 523), (535, 608, 523, 399), (388, 531, 609, 533), (531, 392, 535, 609), (609, 535, 399, 526), (533, 609, 526, 397), (402, 537, 610, 538), (537, 401, 536, 610), (610, 536, 400, 539), (538, 610, 539, 403), (391, 518, 611, 543), (518, 389, 542, 611), (611, 542, 400, 536), (543, 611, 536, 401), (389, 527, 612, 542), (527, 393, 541, 612), (612, 541, 403, 539), (542, 612, 539, 400), (395, 521, 613, 540), (521, 391, 543, 613), (613, 543, 401, 537), (540, 613, 537, 402), (25, 614, 615, 27), (54, 625, 616, 57), (208, 623, 625, 54), (26, 620, 621, 59), (56, 624, 622, 209), (59, 621, 624, 56), (57, 616, 614, 25), (27, 615, 617, 190), (191, 618, 619, 29), (209, 622, 623, 208), (190, 617, 618, 191), (29, 619, 620, 26), (646, 632, 631, 639), (212, 651, 650, 213), (629, 657, 656, 644), (642, 636, 637, 648), (641, 634, 635, 647), (640, 633, 634, 641), (648, 637, 632, 646), (639, 631, 633, 640), (647, 635, 630, 645), (638, 628, 629, 644), (636, 658, 655, 627), (645, 630, 628, 638), (221, 645, 638, 188), (213, 650, 652, 219), (188, 638, 644, 212), (189, 647, 645, 221), (216, 639, 640, 217), (214, 648, 646, 222), (217, 640, 641, 210), (210, 641, 647, 189), (215, 642, 648, 214), (215, 653, 654, 642), (642, 654, 658, 636), (222, 646, 639, 216), (691, 665, 669, 698), (656, 692, 683, 651), (693, 666, 661, 682), (694, 667, 666, 693), (658, 697, 690, 655), (684, 662, 663, 687), (644, 656, 651, 212), (626, 659, 657, 629), (219, 652, 653, 215), (627, 655, 659, 626), (657, 695, 692, 656), (650, 680, 685, 652), (652, 685, 686, 653), (659, 699, 695, 657), (696, 668, 665, 691), (653, 686, 688, 654), (687, 663, 664, 689), (655, 690, 699, 659), (681, 649, 662, 684), (698, 669, 667, 694), (663, 672, 673, 664), (668, 678, 675, 665), (649, 643, 671, 662), (666, 676, 670, 661), (667, 677, 676, 666), (665, 675, 679, 669), (689, 664, 668, 696), (654, 688, 697, 658), (651, 683, 680, 650), (674, 675, 678, 673), (676, 677, 679, 660), (660, 679, 675, 674), (643, 660, 674, 671), (670, 676, 660, 643), (671, 674, 673, 672), (664, 673, 678, 668), (661, 670, 643, 649), (669, 679, 677, 667), (662, 671, 672, 663), (683, 682, 681, 680), (685, 684, 687, 686), (680, 681, 684, 685), (689, 688, 686, 687), (693, 692, 695, 694), (697, 696, 691, 690), (699, 698, 694, 695), (690, 691, 698, 699), (696, 697, 688, 689), (682, 683, 692, 693), (682, 661, 649, 681)])
me_cylinder.polygons.foreach_set('use_smooth', [True] * 680)
me_cylinder.polygons.foreach_set('material_index', [0, 0, 0, 0, 0, 0, 0, 0, 0, 0, 0, 0, 0, 0, 0, 0, 0, 0, 0, 0, 0, 0, 0, 0, 0, 0, 0, 0, 0, 0, 0, 0, 0, 0, 0, 0, 0, 0, 0, 0, 0, 0, 0, 0, 0, 0, 0, 0, 0, 0, 0, 0, 0, 0, 0, 0, 0, 0, 0, 0, 0, 0, 0, 0, 0, 0, 0, 0, 0, 0, 0, 0, 0, 0, 0, 0, 0, 0, 0, 0, 0, 0, 0, 0, 0, 0, 0, 0, 0, 0, 0, 0, 0, 0, 0, 0, 0, 0, 0, 0, 0, 0, 0, 0, 0, 0, 0, 0, 0, 0, 0, 0, 0, 0, 0, 0, 0, 0, 0, 0, 0, 0, 0, 0, 0, 0, 0, 0, 0, 0, 0, 0, 0, 0, 0, 0, 0, 0, 0, 0, 0, 0, 0, 0, 0, 0, 0, 0, 0, 0, 0, 0, 0, 0, 0, 0, 0, 0, 0, 0, 0, 0, 0, 0, 0, 0, 0, 0, 0, 0, 0, 0, 0, 0, 0, 0, 0, 0, 0, 0, 0, 0, 0, 0, 0, 0, 0, 0, 0, 0, 0, 0, 0, 0, 0, 0, 0, 0, 0, 0, 0, 0, 0, 0, 0, 0, 0, 0, 0, 0, 0, 0, 0, 0, 0, 0, 0, 0, 0, 0, 0, 0, 0, 0, 0, 0, 0, 0, 0, 0, 0, 0, 0, 0, 0, 0, 0, 0, 0, 0, 0, 0, 0, 0, 0, 0, 0, 0, 0, 0, 0, 0, 0, 0, 0, 0, 0, 0, 0, 0, 0, 0, 0, 0, 0, 0, 0, 0, 0, 0, 0, 0, 0, 0, 0, 0, 0, 0, 0, 0, 0, 0, 0, 0, 0, 0, 0, 0, 0, 0, 0, 0, 0, 0, 0, 0, 0, 0, 0, 0, 0, 0, 0, 0, 0, 0, 0, 0, 0, 0, 0, 0, 0, 0, 1, 1, 1, 1, 1, 1, 1, 1, 1, 1, 1, 1, 1, 1, 1, 1, 1, 1, 1, 1, 1, 1, 1, 1, 1, 1, 1, 1, 1, 1, 1, 1, 1, 1, 1, 1, 1, 1, 1, 1, 1, 1, 1, 1, 1, 1, 1, 1, 1, 1, 1, 1, 1, 1, 1, 1, 1, 1, 1, 1, 1, 1, 1, 1, 1, 1, 1, 1, 1, 1, 1, 1, 1, 1, 1, 1, 1, 1, 1, 1, 1, 1, 1, 1, 1, 1, 1, 1, 1, 1, 1, 1, 1, 1, 1, 1, 1, 1, 1, 1, 1, 1, 1, 1, 1, 1, 1, 1, 1, 1, 1, 1, 1, 1, 1, 1, 1, 1, 1, 1, 1, 1, 1, 1, 1, 1, 1, 1, 1, 1, 1, 1, 1, 1, 1, 1, 1, 1, 1, 1, 1, 1, 1, 1, 1, 1, 1, 1, 1, 1, 1, 1, 1, 1, 1, 1, 1, 1, 1, 1, 1, 1, 1, 1, 1, 1, 1, 1, 1, 1, 1, 1, 1, 1, 1, 1, 1, 1, 1, 1, 1, 1, 1, 1, 1, 1, 1, 1, 1, 1, 1, 1, 1, 1, 1, 1, 1, 1, 1, 1, 1, 1, 1, 1, 1, 1, 1, 1, 1, 1, 1, 1, 1, 1, 1, 1, 1, 1, 1, 1, 1, 1, 1, 1, 1, 1, 1, 1, 1, 1, 1, 1, 1, 1, 1, 1, 1, 1, 1, 1, 1, 1, 1, 1, 1, 1, 1, 1, 1, 1, 1, 1, 1, 1, 1, 1, 1, 1, 1, 1, 1, 1, 1, 1, 1, 1, 1, 1, 1, 1, 1, 1, 1, 1, 1, 1, 1, 1, 1, 1, 0, 0, 0, 0, 0, 0, 0, 0, 0, 0, 0, 0, 0, 0, 0, 0, 0, 0, 0, 0, 0, 0, 0, 0, 0, 0, 0, 0, 0, 0, 0, 0, 0, 0, 0, 0, 0, 0, 0, 0, 0, 0, 0, 0, 0, 0, 0, 0, 0, 0, 0, 0, 0, 0, 0, 0, 0, 0, 0, 0, 0, 0, 0, 0, 0, 0, 0, 0, 0, 0, 0, 0, 0, 0, 0, 0, 0, 0, 0, 0, 0, 0, 0, 0, 0, 0])
_uv = me_cylinder.uv_layers.new(name='UVMap')
_uv.uv.foreach_set('vector', [0.75, 0.49, 0.87, 0.4578, 0.9578, 0.37, 0.99, 0.25, 0.9578, 0.13, 0.87, 0.04215, 0.75, 0.01, 0.63, 0.04215, 0.5422, 0.13, 0.51, 0.25, 0.5422, 0.37, 0.63, 0.4578, 0.9578, 0.37, 0.9578, 0.37, 0.99, 0.25, 0.99, 0.25, 0.51, 0.25, 0.51, 0.25, 0.5422, 0.37, 0.5422, 0.37, 0.75, 0.01, 0.75, 0.01, 0.63, 0.04215, 0.63, 0.04215, 0.99, 0.25, 0.99, 0.25, 0.9578, 0.13, 0.9578, 0.13, 0.5422, 0.37, 0.5422, 0.37, 0.63, 0.4578, 0.63, 0.4578, 0.9578, 0.13, 0.9578, 0.13, 0.87, 0.04215, 0.87, 0.04215, 0.63, 0.4578, 0.63, 0.4578, 0.75, 0.49, 0.75, 0.49, 0.5422, 0.13, 0.5422, 0.13, 0.51, 0.25, 0.51, 0.25, 0.75, 0.49, 0.75, 0.49, 0.87, 0.4578, 0.87, 0.4578, 0.99, 0.25, 0.99, 0.25, 0.9578, 0.13, 0.9578, 0.13, 0.99, 0.25, 0.99, 0.25, 0.9578, 0.13, 0.9578, 0.13, 0.5422, 0.37, 0.5422, 0.37, 0.63, 0.4578, 0.63, 0.4578, 0.63, 0.4578, 0.63, 0.4578, 0.75, 0.49, 0.75, 0.49, 0.63, 0.04215, 0.63, 0.04215, 0.5422, 0.13, 0.5422, 0.13, 0.9578, 0.13, 0.9578, 0.13, 0.87, 0.04215, 0.87, 0.04215, 0.87, 0.4578, 0.87, 0.4578, 0.9578, 0.37, 0.9578, 0.37, 0.87, 0.4578, 0.87, 0.4578, 0.9578, 0.37, 0.9578, 0.37, 0.5422, 0.13, 0.5422, 0.13, 0.51, 0.25, 0.51, 0.25, 0.87, 0.04215, 0.87, 0.04215, 0.75, 0.01, 0.75, 0.01, 0.9578, 0.37, 0.9578, 0.37, 0.99, 0.25, 0.99, 0.25, 0.51, 0.25, 0.51, 0.25, 0.5422, 0.37, 0.5422, 0.37, 0.5422, 0.37, 0.5422, 0.37, 0.63, 0.4578, 0.63, 0.4578, 0.7346, 0.4859, 0.75, 0.49, 0.87, 0.4578, 0.8547, 0.462, 0.8598, 0.4606, 0.8547, 0.462, 0.9497, 0.3781, 0.9524, 0.3754, 0.8547, 0.462, 0.87, 0.4578, 0.9578, 0.37, 0.9497, 0.3781, 0.9524, 0.3754, 0.9497, 0.3781, 0.988, 0.25, 0.9886, 0.25, 0.9497, 0.3781, 0.9578, 0.37, 0.99, 0.25, 0.988, 0.25, 0.9886, 0.25, 0.988, 0.25, 0.9497, 0.1219, 0.9524, 0.1246, 0.988, 0.25, 0.99, 0.25, 0.9578, 0.13, 0.9497, 0.1219, 0.9524, 0.1246, 0.9497, 0.1219, 0.8547, 0.03804, 0.8598, 0.03941, 0.9497, 0.1219, 0.9578, 0.13, 0.87, 0.04215, 0.8547, 0.03804, 0.8598, 0.03941, 0.8547, 0.03804, 0.7346, 0.01414, 0.7397, 0.01276, 0.8547, 0.03804, 0.87, 0.04215, 0.75, 0.01, 0.7346, 0.01414, 0.7397, 0.01276, 0.7346, 0.01414, 0.6218, 0.0504, 0.6245, 0.04765, 0.7346, 0.01414, 0.75, 0.01, 0.63, 0.04215, 0.6218, 0.0504, 0.6245, 0.04765, 0.6218, 0.0504, 0.5411, 0.1339, 0.5415, 0.1326, 0.6218, 0.0504, 0.63, 0.04215, 0.5422, 0.13, 0.5411, 0.1339, 0.5415, 0.1326, 0.5411, 0.1339, 0.51, 0.25, 0.51, 0.25, 0.5411, 0.1339, 0.5422, 0.13, 0.51, 0.25, 0.51, 0.25, 0.51, 0.25, 0.51, 0.25, 0.5411, 0.3661, 0.5415, 0.3674, 0.51, 0.25, 0.51, 0.25, 0.5422, 0.37, 0.5411, 0.3661, 0.8547, 0.462, 0.8547, 0.462, 0.7346, 0.4859, 0.7346, 0.4859, 0.5411, 0.3661, 0.5422, 0.37, 0.63, 0.4578, 0.6218, 0.4496, 0.5418, 0.3687, 0.5418, 0.3687, 0.5422, 0.37, 0.5422, 0.37, 0.6218, 0.4496, 0.63, 0.4578, 0.75, 0.49, 0.7346, 0.4859, 0.75, 0.49, 0.75, 0.49, 0.87, 0.4578, 0.87, 0.4578, 0.75, 0.49, 0.63, 0.4578, 0.5422, 0.37, 0.51, 0.25, 0.5422, 0.13, 0.63, 0.04215, 0.75, 0.01, 0.87, 0.04215, 0.9578, 0.13, 0.99, 0.25, 0.9578, 0.37, 0.87, 0.4578, 0.5422, 0.37, 0.5422, 0.37, 0.63, 0.4578, 0.63, 0.4578, 0.75, 0.49, 0.75, 0.49, 0.87, 0.4578, 0.87, 0.4578, 0.63, 0.04215, 0.63, 0.04215, 0.5422, 0.13, 0.5422, 0.13, 0.9578, 0.13, 0.9578, 0.13, 0.87, 0.04215, 0.87, 0.04215, 0.63, 0.4578, 0.63, 0.4578, 0.75, 0.49, 0.75, 0.49, 0.87, 0.4578, 0.87, 0.4578, 0.9578, 0.37, 0.9578, 0.37, 0.5422, 0.13, 0.5422, 0.13, 0.51, 0.25, 0.51, 0.25, 0.87, 0.04215, 0.87, 0.04215, 0.75, 0.01, 0.75, 0.01, 0.9578, 0.37, 0.9578, 0.37, 0.99, 0.25, 0.99, 0.25, 0.51, 0.25, 0.51, 0.25, 0.5422, 0.37, 0.5422, 0.37, 0.75, 0.01, 0.75, 0.01, 0.63, 0.04215, 0.63, 0.04215, 0.75, 0.49, 0.75, 0.49, 0.87, 0.4578, 0.87, 0.4578, 0.87, 0.4578, 0.87, 0.4578, 0.9578, 0.37, 0.9578, 0.37, 0.87, 0.04215, 0.87, 0.04215, 0.75, 0.01, 0.75, 0.01, 0.63, 0.4578, 0.63, 0.4578, 0.63, 0.4578, 0.63, 0.4578, 0.63, 0.4578, 0.63, 0.4578, 0.75, 0.49, 0.75, 0.49, 0.9578, 0.37, 0.9578, 0.37, 0.9578, 0.37, 0.9578, 0.37, 0.75, 0.01, 0.75, 0.01, 0.63, 0.04215, 0.63, 0.04215, 0.5422, 0.13, 0.5422, 0.13, 0.5422, 0.13, 0.5422, 0.13, 0.87, 0.04215, 0.87, 0.04215, 0.9578, 0.13, 0.9578, 0.13, 0.5422, 0.13, 0.5422, 0.13, 0.51, 0.25, 0.51, 0.25, 0.9578, 0.37, 0.9578, 0.37, 0.99, 0.25, 0.99, 0.25, 0.63, 0.04215, 0.63, 0.04215, 0.5422, 0.13, 0.5422, 0.13, 0.63, 0.04215, 0.63, 0.04215, 0.5422, 0.13, 0.5422, 0.13, 0.63, 0.04215, 0.63, 0.04215, 0.5422, 0.13, 0.5422, 0.13, 0.9578, 0.13, 0.9578, 0.13, 0.99, 0.25, 0.99, 0.25, 0.9578, 0.37, 0.9578, 0.37, 0.9578, 0.37, 0.9578, 0.37, 0.5422, 0.13, 0.5422, 0.13, 0.5422, 0.13, 0.5422, 0.13, 0.63, 0.4578, 0.63, 0.4578, 0.5422, 0.37, 0.5422, 0.37, 0.9578, 0.13, 0.9578, 0.13, 0.87, 0.04215, 0.87, 0.04215, 0.87, 0.04215, 0.87, 0.04215, 0.87, 0.04215, 0.87, 0.04215, 0.51, 0.25, 0.51, 0.25, 0.5422, 0.13, 0.5422, 0.13, 0.5422, 0.13, 0.5422, 0.13, 0.5422, 0.13, 0.5422, 0.13, 0.75, 0.01, 0.75, 0.01, 0.63, 0.04215, 0.63, 0.04215, 0.75, 0.01, 0.75, 0.01, 0.63, 0.04215, 0.63, 0.04215, 0.9578, 0.37, 0.9578, 0.37, 0.9578, 0.37, 0.9578, 0.37, 0.87, 0.04215, 0.87, 0.04215, 0.87, 0.04215, 0.87, 0.04215, 0.63, 0.4578, 0.63, 0.4578, 0.75, 0.49, 0.75, 0.49, 0.63, 0.4578, 0.63, 0.4578, 0.75, 0.49, 0.75, 0.49, 0.5422, 0.37, 0.5422, 0.37, 0.63, 0.4578, 0.63, 0.4578, 0.5422, 0.37, 0.5422, 0.37, 0.51, 0.25, 0.51, 0.25, 0.87, 0.04215, 0.87, 0.04215, 0.75, 0.01, 0.75, 0.01, 0.87, 0.04215, 0.87, 0.04215, 0.75, 0.01, 0.75, 0.01, 0.87, 0.4578, 0.87, 0.4578, 0.9578, 0.37, 0.9578, 0.37, 0.87, 0.4578, 0.87, 0.4578, 0.9578, 0.37, 0.9578, 0.37, 0.75, 0.49, 0.75, 0.49, 0.87, 0.4578, 0.87, 0.4578, 0.75, 0.49, 0.75, 0.49, 0.87, 0.4578, 0.87, 0.4578, 0.87, 0.04215, 0.87, 0.04215, 0.9578, 0.13, 0.9578, 0.13, 0.9578, 0.37, 0.9578, 0.37, 0.99, 0.25, 0.99, 0.25, 0.87, 0.04215, 0.87, 0.04215, 0.87, 0.04215, 0.87, 0.04215, 0.9578, 0.37, 0.9578, 0.37, 0.9578, 0.37, 0.9578, 0.37, 0.9578, 0.37, 0.9578, 0.37, 0.9578, 0.37, 0.9578, 0.37, 0.87, 0.04215, 0.87, 0.04215, 0.87, 0.04215, 0.87, 0.04215, 0.87, 0.04215, 0.87, 0.04215, 0.87, 0.04215, 0.87, 0.04215, 0.99, 0.25, 0.99, 0.25, 0.9578, 0.37, 0.9578, 0.37, 0.9578, 0.13, 0.9578, 0.13, 0.87, 0.04215, 0.87, 0.04215, 0.99, 0.25, 0.99, 0.25, 0.9578, 0.13, 0.9578, 0.13, 0.99, 0.25, 0.99, 0.25, 0.9578, 0.37, 0.9578, 0.37, 0.87, 0.04215, 0.87, 0.04215, 0.87, 0.04215, 0.87, 0.04215, 0.9578, 0.13, 0.9578, 0.13, 0.87, 0.04215, 0.87, 0.04215, 0.99, 0.25, 0.99, 0.25, 0.9578, 0.13, 0.9578, 0.13, 0.9578, 0.37, 0.9578, 0.37, 0.99, 0.25, 0.99, 0.25, 0.9578, 0.37, 0.9578, 0.37, 0.99, 0.25, 0.99, 0.25, 0.9578, 0.37, 0.9578, 0.37, 0.99, 0.25, 0.99, 0.25, 0.99, 0.25, 0.99, 0.25, 0.9578, 0.13, 0.9578, 0.13, 0.99, 0.25, 0.99, 0.25, 0.9578, 0.13, 0.9578, 0.13, 0.9578, 0.13, 0.9578, 0.13, 0.87, 0.04215, 0.87, 0.04215, 0.9578, 0.13, 0.9578, 0.13, 0.87, 0.04215, 0.87, 0.04215, 0.9578, 0.37, 0.9578, 0.37, 0.9578, 0.37, 0.9578, 0.37, 0.99, 0.25, 0.99, 0.25, 0.9578, 0.13, 0.9578, 0.13, 0.9578, 0.13, 0.9578, 0.13, 0.99, 0.25, 0.99, 0.25, 0.75, 0.49, 0.75, 0.49, 0.87, 0.4578, 0.87, 0.4578, 0.75, 0.49, 0.75, 0.49, 0.87, 0.4578, 0.87, 0.4578, 0.75, 0.49, 0.75, 0.49, 0.87, 0.4578, 0.87, 0.4578, 0.87, 0.4578, 0.87, 0.4578, 0.9578, 0.37, 0.9578, 0.37, 0.87, 0.4578, 0.87, 0.4578, 0.9578, 0.37, 0.9578, 0.37, 0.87, 0.4578, 0.87, 0.4578, 0.9578, 0.37, 0.9578, 0.37, 0.87, 0.04215, 0.87, 0.04215, 0.75, 0.01, 0.75, 0.01, 0.5422, 0.13, 0.5422, 0.13, 0.51, 0.25, 0.51, 0.25, 0.5422, 0.13, 0.5422, 0.13, 0.51, 0.25, 0.51, 0.25, 0.5422, 0.13, 0.5422, 0.13, 0.51, 0.25, 0.51, 0.25, 0.63, 0.4578, 0.63, 0.4578, 0.75, 0.49, 0.75, 0.49, 0.63, 0.4578, 0.63, 0.4578, 0.75, 0.49, 0.75, 0.49, 0.63, 0.4578, 0.63, 0.4578, 0.75, 0.49, 0.75, 0.49, 0.9578, 0.13, 0.9578, 0.13, 0.87, 0.04215, 0.87, 0.04215, 0.9578, 0.13, 0.9578, 0.13, 0.87, 0.04215, 0.87, 0.04215, 0.9578, 0.13, 0.9578, 0.13, 0.87, 0.04215, 0.87, 0.04215, 0.75, 0.01, 0.75, 0.01, 0.63, 0.04215, 0.63, 0.04215, 0.5422, 0.37, 0.5422, 0.37, 0.63, 0.4578, 0.63, 0.4578, 0.5422, 0.37, 0.5422, 0.37, 0.63, 0.4578, 0.63, 0.4578, 0.5422, 0.37, 0.5422, 0.37, 0.63, 0.4578, 0.63, 0.4578, 0.99, 0.25, 0.99, 0.25, 0.9578, 0.13, 0.9578, 0.13, 0.99, 0.25, 0.99, 0.25, 0.9578, 0.13, 0.9578, 0.13, 0.99, 0.25, 0.99, 0.25, 0.9578, 0.13, 0.9578, 0.13, 0.51, 0.25, 0.51, 0.25, 0.5422, 0.37, 0.5422, 0.37, 0.51, 0.25, 0.51, 0.25, 0.5422, 0.37, 0.5422, 0.37, 0.51, 0.25, 0.51, 0.25, 0.5422, 0.37, 0.5422, 0.37, 0.9578, 0.37, 0.9578, 0.37, 0.99, 0.25, 0.99, 0.25, 0.9578, 0.37, 0.9578, 0.37, 0.99, 0.25, 0.99, 0.25, 0.9578, 0.37, 0.9578, 0.37, 0.99, 0.25, 0.99, 0.25, 0.63, 0.04215, 0.63, 0.04215, 0.5422, 0.13, 0.5422, 0.13, 0.5422, 0.13, 0.5422, 0.13, 0.63, 0.04215, 0.63, 0.04215, 0.87, 0.04215, 0.87, 0.04215, 0.75, 0.01, 0.75, 0.01, 0.87, 0.04215, 0.87, 0.04215, 0.87, 0.04215, 0.87, 0.04215, 0.63, 0.04215, 0.63, 0.04215, 0.75, 0.01, 0.75, 0.01, 0.75, 0.01, 0.75, 0.01, 0.63, 0.04215, 0.63, 0.04215, 0.63, 0.04215, 0.63, 0.04215, 0.5422, 0.13, 0.5422, 0.13, 0.5422, 0.13, 0.5422, 0.13, 0.5422, 0.13, 0.5422, 0.13, 0.87, 0.04215, 0.87, 0.04215, 0.87, 0.04215, 0.87, 0.04215, 0.75, 0.01, 0.75, 0.01, 0.87, 0.04215, 0.87, 0.04215, 0.75, 0.01, 0.75, 0.01, 0.63, 0.04215, 0.63, 0.04215, 0.63, 0.04215, 0.63, 0.04215, 0.5422, 0.13, 0.5422, 0.13, 0.5422, 0.13, 0.5422, 0.13, 0.5422, 0.13, 0.5422, 0.13, 0.87, 0.04215, 0.87, 0.04215, 0.87, 0.04215, 0.87, 0.04215, 0.75, 0.01, 0.75, 0.01, 0.87, 0.04215, 0.87, 0.04215, 0.87, 0.04215, 0.87, 0.04215, 0.87, 0.04215, 0.87, 0.04215, 0.5422, 0.13, 0.5422, 0.13, 0.5422, 0.13, 0.5422, 0.13, 0.5422, 0.13, 0.5422, 0.13, 0.5422, 0.13, 0.5422, 0.13, 0.5422, 0.13, 0.5422, 0.13, 0.63, 0.04215, 0.63, 0.04215, 0.5422, 0.13, 0.5422, 0.13, 0.5422, 0.13, 0.5422, 0.13, 0.5422, 0.13, 0.5422, 0.13, 0.5422, 0.13, 0.5422, 0.13, 0.87, 0.04215, 0.87, 0.04215, 0.87, 0.04215, 0.87, 0.04215, 0.63, 0.04215, 0.63, 0.04215, 0.5422, 0.13, 0.5422, 0.13, 0.75, 0.01, 0.75, 0.01, 0.63, 0.04215, 0.63, 0.04215, 0.87, 0.04215, 0.87, 0.04215, 0.75, 0.01, 0.75, 0.01, 0.87, 0.04215, 0.87, 0.04215, 0.75, 0.01, 0.75, 0.01, 0.87, 0.04215, 0.87, 0.04215, 0.75, 0.01, 0.75, 0.01, 0.75, 0.01, 0.75, 0.01, 0.63, 0.04215, 0.63, 0.04215, 0.75, 0.01, 0.75, 0.01, 0.63, 0.04215, 0.63, 0.04215, 0.63, 0.04215, 0.63, 0.04215, 0.5422, 0.13, 0.5422, 0.13, 0.63, 0.04215, 0.63, 0.04215, 0.5422, 0.13, 0.5422, 0.13, 0.63, 0.04215, 0.63, 0.04215, 0.75, 0.01, 0.75, 0.01, 0.87, 0.04215, 0.87, 0.04215, 0.87, 0.04215, 0.87, 0.04215, 0.87, 0.04215, 0.87, 0.04215, 0.75, 0.01, 0.75, 0.01, 0.5415, 0.3674, 0.5415, 0.3674, 0.5418, 0.3687, 0.5418, 0.3687, 0.7346, 0.4859, 0.7346, 0.4859, 0.6218, 0.4496, 0.6218, 0.4496, 0.87, 0.4578, 0.87, 0.4578, 0.8649, 0.4592, 0.8649, 0.4592, 0.8547, 0.462, 0.8547, 0.462, 0.7346, 0.4859, 0.7346, 0.4859, 0.51, 0.25, 0.51, 0.25, 0.5418, 0.3687, 0.5422, 0.37, 0.51, 0.25, 0.51, 0.25, 0.5415, 0.3674, 0.5418, 0.3687, 0.5422, 0.13, 0.5418, 0.1313, 0.51, 0.25, 0.51, 0.25, 0.5418, 0.1313, 0.5415, 0.1326, 0.51, 0.25, 0.51, 0.25, 0.63, 0.04215, 0.6273, 0.0449, 0.5418, 0.1313, 0.5422, 0.13, 0.6273, 0.0449, 0.6245, 0.04765, 0.5415, 0.1326, 0.5418, 0.1313, 0.75, 0.01, 0.7449, 0.01138, 0.6273, 0.0449, 0.63, 0.04215, 0.7449, 0.01138, 0.7397, 0.01276, 0.6245, 0.04765, 0.6273, 0.0449, 0.87, 0.04215, 0.8649, 0.04078, 0.7449, 0.01138, 0.75, 0.01, 0.8649, 0.04078, 0.8598, 0.03941, 0.7397, 0.01276, 0.7449, 0.01138, 0.9578, 0.13, 0.9551, 0.1273, 0.8649, 0.04078, 0.87, 0.04215, 0.9551, 0.1273, 0.9524, 0.1246, 0.8598, 0.03941, 0.8649, 0.04078, 0.99, 0.25, 0.9893, 0.25, 0.9551, 0.1273, 0.9578, 0.13, 0.9893, 0.25, 0.9886, 0.25, 0.9524, 0.1246, 0.9551, 0.1273, 0.9578, 0.37, 0.9551, 0.3727, 0.9893, 0.25, 0.99, 0.25, 0.9551, 0.3727, 0.9524, 0.3754, 0.9886, 0.25, 0.9893, 0.25, 0.87, 0.4578, 0.8649, 0.4592, 0.9551, 0.3727, 0.9578, 0.37, 0.8649, 0.4592, 0.8598, 0.4606, 0.9524, 0.3754, 0.9551, 0.3727, 0.6218, 0.4496, 0.6218, 0.4496, 0.5411, 0.3661, 0.5411, 0.3661, 0.63, 0.4578, 0.63, 0.4578, 0.75, 0.49, 0.75, 0.49, 0.8649, 0.4592, 0.8649, 0.4592, 0.8598, 0.4606, 0.8598, 0.4606, 0.5415, 0.3674, 0.5415, 0.3674, 0.5418, 0.3687, 0.5418, 0.3687, 0.8649, 0.4592, 0.8649, 0.4592, 0.8598, 0.4606, 0.8598, 0.4606, 0.8598, 0.4606, 0.8598, 0.4606, 0.8547, 0.462, 0.8547, 0.462, 0.5411, 0.3661, 0.5411, 0.3661, 0.5415, 0.3674, 0.5415, 0.3674, 0.87, 0.4578, 0.87, 0.4578, 0.8649, 0.4592, 0.8649, 0.4592, 0.63, 0.4578, 0.63, 0.4578, 0.75, 0.49, 0.75, 0.49, 0.6218, 0.4496, 0.6218, 0.4496, 0.5411, 0.3661, 0.5411, 0.3661, 0.75, 0.49, 0.75, 0.49, 0.87, 0.4578, 0.87, 0.4578, 0.5411, 0.3661, 0.5411, 0.3661, 0.5415, 0.3674, 0.5415, 0.3674, 0.8598, 0.4606, 0.8598, 0.4606, 0.8547, 0.462, 0.8547, 0.462, 0.8649, 0.4592, 0.8649, 0.4592, 0.8598, 0.4606, 0.8598, 0.4606, 0.7346, 0.4859, 0.7346, 0.4859, 0.6218, 0.4496, 0.6218, 0.4496, 0.8598, 0.4606, 0.8598, 0.4606, 0.8547, 0.462, 0.8547, 0.462, 0.87, 0.4578, 0.87, 0.4578, 0.8649, 0.4592, 0.8649, 0.4592, 0.5422, 0.37, 0.5422, 0.37, 0.63, 0.4578, 0.63, 0.4578, 0.5415, 0.3674, 0.5415, 0.3674, 0.5418, 0.3687, 0.5418, 0.3687, 0.63, 0.4578, 0.63, 0.4578, 0.75, 0.49, 0.75, 0.49, 0.75, 0.49, 0.75, 0.49, 0.87, 0.4578, 0.87, 0.4578, 0.5411, 0.3661, 0.5411, 0.3661, 0.5415, 0.3674, 0.5415, 0.3674, 0.7346, 0.4859, 0.7346, 0.4859, 0.6218, 0.4496, 0.6218, 0.4496, 0.5418, 0.3687, 0.5418, 0.3687, 0.5422, 0.37, 0.5422, 0.37, 0.5422, 0.37, 0.5422, 0.37, 0.63, 0.4578, 0.63, 0.4578, 0.7346, 0.4859, 0.7346, 0.4859, 0.6218, 0.4496, 0.6218, 0.4496, 0.8598, 0.4606, 0.8598, 0.4606, 0.8547, 0.462, 0.8547, 0.462, 0.87, 0.4578, 0.87, 0.4578, 0.8649, 0.4592, 0.8649, 0.4592, 0.5422, 0.37, 0.5422, 0.37, 0.63, 0.4578, 0.63, 0.4578, 0.5415, 0.3674, 0.5415, 0.3674, 0.5418, 0.3687, 0.5418, 0.3687, 0.63, 0.4578, 0.63, 0.4578, 0.75, 0.49, 0.75, 0.49, 0.75, 0.49, 0.75, 0.49, 0.87, 0.4578, 0.87, 0.4578, 0.5411, 0.3661, 0.5411, 0.3661, 0.5415, 0.3674, 0.5415, 0.3674, 0.5418, 0.3687, 0.5418, 0.3687, 0.5422, 0.37, 0.5422, 0.37, 0.8547, 0.462, 0.8547, 0.462, 0.7346, 0.4859, 0.7346, 0.4859, 0.6218, 0.4496, 0.6218, 0.4496, 0.5411, 0.3661, 0.5411, 0.3661, 0.5418, 0.3687, 0.5418, 0.3687, 0.5422, 0.37, 0.5422, 0.37, 0.7397, 0.4872, 0.7346, 0.4859, 0.8547, 0.462, 0.8598, 0.4606, 0.5415, 0.3674, 0.5411, 0.3661, 0.6218, 0.4496, 0.6245, 0.4523, 0.6245, 0.4523, 0.6218, 0.4496, 0.7346, 0.4859, 0.7397, 0.4872, 0.63, 0.4578, 0.6273, 0.4551, 0.7449, 0.4886, 0.75, 0.49, 0.6273, 0.4551, 0.6245, 0.4523, 0.7397, 0.4872, 0.7449, 0.4886, 0.5422, 0.37, 0.5418, 0.3687, 0.6273, 0.4551, 0.63, 0.4578, 0.5418, 0.3687, 0.5415, 0.3674, 0.6245, 0.4523, 0.6273, 0.4551, 0.75, 0.49, 0.7449, 0.4886, 0.8649, 0.4592, 0.87, 0.4578, 0.7449, 0.4886, 0.7397, 0.4872, 0.8598, 0.4606, 0.8649, 0.4592, 0.8649, 0.4592, 0.8649, 0.4592, 0.8598, 0.4606, 0.8598, 0.4606, 0.8547, 0.462, 0.8547, 0.462, 0.7346, 0.4859, 0.7346, 0.4859, 0.6218, 0.4496, 0.6218, 0.4496, 0.5411, 0.3661, 0.5411, 0.3661, 0.75, 0.49, 0.75, 0.49, 0.87, 0.4578, 0.87, 0.4578, 0.8598, 0.4606, 0.8598, 0.4606, 0.8547, 0.462, 0.8547, 0.462, 0.8547, 0.462, 0.8547, 0.462, 0.7346, 0.4859, 0.7346, 0.4859, 0.5415, 0.3674, 0.5415, 0.3674, 0.5411, 0.3661, 0.5411, 0.3661, 0.5422, 0.37, 0.5422, 0.37, 0.63, 0.4578, 0.63, 0.4578, 0.6218, 0.4496, 0.6218, 0.4496, 0.5411, 0.3661, 0.5411, 0.3661, 0.63, 0.4578, 0.63, 0.4578, 0.75, 0.49, 0.75, 0.49, 0.7346, 0.4859, 0.7346, 0.4859, 0.6218, 0.4496, 0.6218, 0.4496, 0.87, 0.4578, 0.87, 0.4578, 0.8649, 0.4592, 0.8649, 0.4592, 0.8649, 0.4592, 0.8649, 0.4592, 0.8598, 0.4606, 0.8598, 0.4606, 0.5422, 0.37, 0.5422, 0.37, 0.5418, 0.3687, 0.5418, 0.3687, 0.5418, 0.3687, 0.5418, 0.3687, 0.5415, 0.3674, 0.5415, 0.3674, 0.75, 0.49, 0.75, 0.49, 0.87, 0.4578, 0.87, 0.4578, 0.51, 0.25, 0.51, 0.25, 0.5422, 0.13, 0.5422, 0.13, 0.5422, 0.13, 0.5422, 0.13, 0.51, 0.25, 0.51, 0.25, 0.63, 0.4578, 0.63, 0.4578, 0.63, 0.4578, 0.63, 0.4578, 0.63, 0.4578, 0.63, 0.4578, 0.63, 0.4578, 0.63, 0.4578, 0.5422, 0.13, 0.5422, 0.13, 0.5422, 0.13, 0.5422, 0.13, 0.5422, 0.37, 0.5422, 0.37, 0.51, 0.25, 0.51, 0.25, 0.5422, 0.37, 0.5422, 0.37, 0.63, 0.4578, 0.63, 0.4578, 0.5422, 0.13, 0.5422, 0.13, 0.5422, 0.13, 0.5422, 0.13, 0.63, 0.4578, 0.63, 0.4578, 0.5422, 0.37, 0.5422, 0.37, 0.63, 0.4578, 0.63, 0.4578, 0.63, 0.4578, 0.63, 0.4578, 0.63, 0.4578, 0.63, 0.4578, 0.63, 0.4578, 0.63, 0.4578, 0.51, 0.25, 0.51, 0.25, 0.5422, 0.37, 0.5422, 0.37, 0.5422, 0.13, 0.5422, 0.13, 0.51, 0.25, 0.51, 0.25, 0.63, 0.4578, 0.63, 0.4578, 0.63, 0.4578, 0.63, 0.4578, 0.63, 0.4578, 0.63, 0.4578, 0.63, 0.4578, 0.63, 0.4578, 0.5422, 0.13, 0.5422, 0.13, 0.5422, 0.13, 0.5422, 0.13, 0.5422, 0.37, 0.5422, 0.37, 0.51, 0.25, 0.51, 0.25, 0.5422, 0.37, 0.5422, 0.37, 0.63, 0.4578, 0.63, 0.4578, 0.5422, 0.13, 0.5422, 0.13, 0.5422, 0.13, 0.5422, 0.13, 0.63, 0.4578, 0.63, 0.4578, 0.5422, 0.37, 0.5422, 0.37, 0.51, 0.25, 0.51, 0.25, 0.5422, 0.37, 0.5422, 0.37, 0.5422, 0.13, 0.5422, 0.13, 0.5422, 0.13, 0.5422, 0.13, 0.63, 0.4578, 0.63, 0.4578, 0.63, 0.4578, 0.63, 0.4578, 0.51, 0.25, 0.51, 0.25, 0.5422, 0.37, 0.5422, 0.37, 0.63, 0.4578, 0.63, 0.4578, 0.63, 0.4578, 0.63, 0.4578, 0.63, 0.4578, 0.63, 0.4578, 0.63, 0.4578, 0.63, 0.4578, 0.5422, 0.13, 0.5422, 0.13, 0.5422, 0.13, 0.5422, 0.13, 0.5422, 0.37, 0.5422, 0.37, 0.51, 0.25, 0.51, 0.25, 0.5422, 0.37, 0.5422, 0.37, 0.63, 0.4578, 0.63, 0.4578, 0.5422, 0.13, 0.5422, 0.13, 0.5422, 0.13, 0.5422, 0.13, 0.63, 0.4578, 0.63, 0.4578, 0.5422, 0.37, 0.5422, 0.37, 0.51, 0.25, 0.51, 0.25, 0.5422, 0.37, 0.5422, 0.37, 0.63, 0.4578, 0.63, 0.4578, 0.63, 0.4578, 0.63, 0.4578, 0.51, 0.25, 0.51, 0.25, 0.5422, 0.13, 0.5422, 0.13, 0.5422, 0.13, 0.5422, 0.13, 0.5422, 0.13, 0.5422, 0.13, 0.63, 0.4578, 0.63, 0.4578, 0.63, 0.4578, 0.63, 0.4578, 0.5422, 0.13, 0.5422, 0.13, 0.51, 0.25, 0.51, 0.25, 0.5422, 0.37, 0.5422, 0.37, 0.63, 0.4578, 0.63, 0.4578, 0.51, 0.25, 0.51, 0.25, 0.5422, 0.37, 0.5422, 0.37, 0.51, 0.25, 0.51, 0.25, 0.5422, 0.37, 0.5422, 0.37, 0.51, 0.25, 0.51, 0.25, 0.5422, 0.37, 0.5422, 0.37, 0.5422, 0.37, 0.5422, 0.37, 0.63, 0.4578, 0.63, 0.4578, 0.5422, 0.37, 0.5422, 0.37, 0.63, 0.4578, 0.63, 0.4578, 0.5422, 0.13, 0.5422, 0.13, 0.51, 0.25, 0.51, 0.25, 0.5422, 0.13, 0.5422, 0.13, 0.51, 0.25, 0.51, 0.25, 0.5422, 0.13, 0.5422, 0.13, 0.51, 0.25, 0.51, 0.25, 0.51, 0.25, 0.51, 0.25, 0.5422, 0.13, 0.5422, 0.13, 0.5422, 0.13, 0.5422, 0.13, 0.5422, 0.13, 0.5422, 0.13, 0.375, 0.0, 0.5, 0.0, 0.4957, 0.125, 0.375, 0.125, 0.5, 0.0, 0.625, 0.0, 0.5868, 0.125, 0.4957, 0.125, 0.4957, 0.125, 0.5868, 0.125, 0.5833, 0.25, 0.4948, 0.25, 0.375, 0.125, 0.4957, 0.125, 0.4948, 0.25, 0.375, 0.25, 0.375, 0.25, 0.4948, 0.25, 0.4948, 0.375, 0.375, 0.375, 0.4948, 0.25, 0.5833, 0.25, 0.5833, 0.375, 0.4948, 0.375, 0.4948, 0.375, 0.5833, 0.375, 0.5833, 0.5, 0.4955, 0.5, 0.375, 0.375, 0.4948, 0.375, 0.4955, 0.5, 0.375, 0.5, 0.375, 0.5, 0.4955, 0.5, 0.4975, 0.625, 0.4007, 0.625, 0.4955, 0.5, 0.5833, 0.5, 0.5833, 0.625, 0.4975, 0.625, 0.4975, 0.625, 0.5833, 0.625, 0.5833, 0.75, 0.4955, 0.75, 0.4007, 0.625, 0.4975, 0.625, 0.4955, 0.75, 0.375, 0.75, 0.375, 0.75, 0.4955, 0.75, 0.4957, 0.875, 0.375, 0.875, 0.4955, 0.75, 0.5833, 0.75, 0.5868, 0.875, 0.4957, 0.875, 0.4957, 0.875, 0.5868, 0.875, 0.625, 1.0, 0.5, 1.0, 0.375, 0.875, 0.4957, 0.875, 0.5, 1.0, 0.375, 1.0, 0.2059, 0.5809, 0.25, 0.5731, 0.25, 0.625, 0.1981, 0.625, 0.25, 0.5731, 0.2941, 0.5809, 0.3019, 0.625, 0.25, 0.625, 0.25, 0.625, 0.3019, 0.625, 0.2941, 0.6691, 0.25, 0.6769, 0.1981, 0.625, 0.25, 0.625, 0.25, 0.6769, 0.2059, 0.6691, 0.5833, 0.75, 0.5833, 0.625, 0.6233, 0.625, 0.6207, 0.75, 0.5833, 0.625, 0.5833, 0.5, 0.6207, 0.5, 0.6233, 0.625, 0.6233, 0.625, 0.6207, 0.5, 0.625, 0.5, 0.6597, 0.625, 0.6207, 0.75, 0.6233, 0.625, 0.6597, 0.625, 0.625, 0.75, 0.2059, 0.5809, 0.1981, 0.625, 0.1604, 0.625, 0.1824, 0.5574, 0.1981, 0.625, 0.2059, 0.6691, 0.1824, 0.6926, 0.1604, 0.625, 0.1604, 0.625, 0.1824, 0.6926, 0.125, 0.75, 0.125, 0.625, 0.1824, 0.5574, 0.1604, 0.625, 0.125, 0.625, 0.125, 0.5, 0.2941, 0.5809, 0.25, 0.5731, 0.25, 0.5354, 0.3183, 0.5574, 0.25, 0.5731, 0.2059, 0.5809, 0.1824, 0.5574, 0.25, 0.5354, 0.25, 0.5354, 0.1824, 0.5574, 0.125, 0.5, 0.25, 0.5, 0.3183, 0.5574, 0.25, 0.5354, 0.25, 0.5, 0.375, 0.5, 0.2941, 0.6691, 0.3019, 0.625, 0.3423, 0.625, 0.3183, 0.6926, 0.3019, 0.625, 0.2941, 0.5809, 0.3183, 0.5574, 0.3423, 0.625, 0.3423, 0.625, 0.3183, 0.5574, 0.375, 0.5, 0.4007, 0.625, 0.3183, 0.6926, 0.3423, 0.625, 0.4007, 0.625, 0.375, 0.75, 0.2059, 0.6691, 0.25, 0.6769, 0.25, 0.7146, 0.1824, 0.6926, 0.25, 0.6769, 0.2941, 0.6691, 0.3183, 0.6926, 0.25, 0.7146, 0.25, 0.7146, 0.3183, 0.6926, 0.375, 0.75, 0.25, 0.75, 0.1824, 0.6926, 0.25, 0.7146, 0.25, 0.75, 0.125, 0.75, 0.625, 0.5, 0.75, 0.5, 0.7535, 0.625, 0.6597, 0.625, 0.75, 0.5, 0.875, 0.5, 0.875, 0.625, 0.7535, 0.625, 0.7535, 0.625, 0.875, 0.625, 0.875, 0.75, 0.75, 0.75, 0.6597, 0.625, 0.7535, 0.625, 0.75, 0.75, 0.625, 0.75, 0.5833, 0.25, 0.5868, 0.125, 0.6207, 0.125, 0.6198, 0.25, 0.5868, 0.125, 0.625, 0.0, 0.625, 0.0, 0.6207, 0.125, 0.6207, 0.125, 0.625, 0.0, 0.625, 0.0, 0.625, 0.125, 0.6198, 0.25, 0.6207, 0.125, 0.625, 0.125, 0.625, 0.25, 0.625, 1.0, 0.5868, 0.875, 0.6207, 0.875, 0.625, 1.0, 0.5868, 0.875, 0.5833, 0.75, 0.6207, 0.75, 0.6207, 0.875, 0.6207, 0.875, 0.6207, 0.75, 0.625, 0.75, 0.625, 0.875, 0.625, 1.0, 0.6207, 0.875, 0.625, 0.875, 0.625, 1.0, 0.5833, 0.5, 0.5833, 0.375, 0.6198, 0.375, 0.6207, 0.5, 0.5833, 0.375, 0.5833, 0.25, 0.6198, 0.25, 0.6198, 0.375, 0.6198, 0.375, 0.6198, 0.25, 0.625, 0.25, 0.625, 0.375, 0.6207, 0.5, 0.6198, 0.375, 0.625, 0.375, 0.625, 0.5, 0.375, 0.0, 0.5, 0.0, 0.4957, 0.125, 0.375, 0.125, 0.5, 0.0, 0.625, 0.0, 0.5868, 0.125, 0.4957, 0.125, 0.4957, 0.125, 0.5868, 0.125, 0.5833, 0.25, 0.4948, 0.25, 0.375, 0.125, 0.4957, 0.125, 0.4948, 0.25, 0.375, 0.25, 0.375, 0.25, 0.4948, 0.25, 0.4948, 0.375, 0.375, 0.375, 0.4948, 0.25, 0.5833, 0.25, 0.5833, 0.375, 0.4948, 0.375, 0.4948, 0.375, 0.5833, 0.375, 0.5833, 0.5, 0.4955, 0.5, 0.375, 0.375, 0.4948, 0.375, 0.4955, 0.5, 0.375, 0.5, 0.375, 0.5, 0.4955, 0.5, 0.4975, 0.625, 0.4007, 0.625, 0.4955, 0.5, 0.5833, 0.5, 0.5833, 0.625, 0.4975, 0.625, 0.4975, 0.625, 0.5833, 0.625, 0.5833, 0.75, 0.4955, 0.75, 0.4007, 0.625, 0.4975, 0.625, 0.4955, 0.75, 0.375, 0.75, 0.375, 0.75, 0.4955, 0.75, 0.4957, 0.875, 0.375, 0.875, 0.4955, 0.75, 0.5833, 0.75, 0.5868, 0.875, 0.4957, 0.875, 0.4957, 0.875, 0.5868, 0.875, 0.625, 1.0, 0.5, 1.0, 0.375, 0.875, 0.4957, 0.875, 0.5, 1.0, 0.375, 1.0, 0.2059, 0.5809, 0.25, 0.5731, 0.25, 0.625, 0.1981, 0.625, 0.25, 0.5731, 0.2941, 0.5809, 0.3019, 0.625, 0.25, 0.625, 0.25, 0.625, 0.3019, 0.625, 0.2941, 0.6691, 0.25, 0.6769, 0.1981, 0.625, 0.25, 0.625, 0.25, 0.6769, 0.2059, 0.6691, 0.5833, 0.75, 0.5833, 0.625, 0.6233, 0.625, 0.6207, 0.75, 0.5833, 0.625, 0.5833, 0.5, 0.6207, 0.5, 0.6233, 0.625, 0.6233, 0.625, 0.6207, 0.5, 0.625, 0.5, 0.6597, 0.625, 0.6207, 0.75, 0.6233, 0.625, 0.6597, 0.625, 0.625, 0.75, 0.2059, 0.5809, 0.1981, 0.625, 0.1604, 0.625, 0.1824, 0.5574, 0.1981, 0.625, 0.2059, 0.6691, 0.1824, 0.6926, 0.1604, 0.625, 0.1604, 0.625, 0.1824, 0.6926, 0.125, 0.75, 0.125, 0.625, 0.1824, 0.5574, 0.1604, 0.625, 0.125, 0.625, 0.125, 0.5, 0.2941, 0.5809, 0.25, 0.5731, 0.25, 0.5354, 0.3183, 0.5574, 0.25, 0.5731, 0.2059, 0.5809, 0.1824, 0.5574, 0.25, 0.5354, 0.25, 0.5354, 0.1824, 0.5574, 0.125, 0.5, 0.25, 0.5, 0.3183, 0.5574, 0.25, 0.5354, 0.25, 0.5, 0.375, 0.5, 0.2941, 0.6691, 0.3019, 0.625, 0.3423, 0.625, 0.3183, 0.6926, 0.3019, 0.625, 0.2941, 0.5809, 0.3183, 0.5574, 0.3423, 0.625, 0.3423, 0.625, 0.3183, 0.5574, 0.375, 0.5, 0.4007, 0.625, 0.3183, 0.6926, 0.3423, 0.625, 0.4007, 0.625, 0.375, 0.75, 0.2059, 0.6691, 0.25, 0.6769, 0.25, 0.7146, 0.1824, 0.6926, 0.25, 0.6769, 0.2941, 0.6691, 0.3183, 0.6926, 0.25, 0.7146, 0.25, 0.7146, 0.3183, 0.6926, 0.375, 0.75, 0.25, 0.75, 0.1824, 0.6926, 0.25, 0.7146, 0.25, 0.75, 0.125, 0.75, 0.625, 0.5, 0.75, 0.5, 0.7535, 0.625, 0.6597, 0.625, 0.75, 0.5, 0.875, 0.5, 0.875, 0.625, 0.7535, 0.625, 0.7535, 0.625, 0.875, 0.625, 0.875, 0.75, 0.75, 0.75, 0.6597, 0.625, 0.7535, 0.625, 0.75, 0.75, 0.625, 0.75, 0.5833, 0.25, 0.5868, 0.125, 0.6207, 0.125, 0.6198, 0.25, 0.5868, 0.125, 0.625, 0.0, 0.625, 0.0, 0.6207, 0.125, 0.6207, 0.125, 0.625, 0.0, 0.625, 0.0, 0.625, 0.125, 0.6198, 0.25, 0.6207, 0.125, 0.625, 0.125, 0.625, 0.25, 0.625, 1.0, 0.5868, 0.875, 0.6207, 0.875, 0.625, 1.0, 0.5868, 0.875, 0.5833, 0.75, 0.6207, 0.75, 0.6207, 0.875, 0.6207, 0.875, 0.6207, 0.75, 0.625, 0.75, 0.625, 0.875, 0.625, 1.0, 0.6207, 0.875, 0.625, 0.875, 0.625, 1.0, 0.5833, 0.5, 0.5833, 0.375, 0.6198, 0.375, 0.6207, 0.5, 0.5833, 0.375, 0.5833, 0.25, 0.6198, 0.25, 0.6198, 0.375, 0.6198, 0.375, 0.6198, 0.25, 0.625, 0.25, 0.625, 0.375, 0.6207, 0.5, 0.6198, 0.375, 0.625, 0.375, 0.625, 0.5, 0.375, 0.0, 0.5, 0.0, 0.4957, 0.125, 0.375, 0.125, 0.5, 0.0, 0.625, 0.0, 0.5868, 0.125, 0.4957, 0.125, 0.4957, 0.125, 0.5868, 0.125, 0.5833, 0.25, 0.4948, 0.25, 0.375, 0.125, 0.4957, 0.125, 0.4948, 0.25, 0.375, 0.25, 0.375, 0.25, 0.4948, 0.25, 0.4948, 0.375, 0.375, 0.375, 0.4948, 0.25, 0.5833, 0.25, 0.5833, 0.375, 0.4948, 0.375, 0.4948, 0.375, 0.5833, 0.375, 0.5833, 0.5, 0.4955, 0.5, 0.375, 0.375, 0.4948, 0.375, 0.4955, 0.5, 0.375, 0.5, 0.375, 0.5, 0.4955, 0.5, 0.4975, 0.625, 0.4007, 0.625, 0.4955, 0.5, 0.5833, 0.5, 0.5833, 0.625, 0.4975, 0.625, 0.4975, 0.625, 0.5833, 0.625, 0.5833, 0.75, 0.4955, 0.75, 0.4007, 0.625, 0.4975, 0.625, 0.4955, 0.75, 0.375, 0.75, 0.375, 0.75, 0.4955, 0.75, 0.4957, 0.875, 0.375, 0.875, 0.4955, 0.75, 0.5833, 0.75, 0.5868, 0.875, 0.4957, 0.875, 0.4957, 0.875, 0.5868, 0.875, 0.625, 1.0, 0.5, 1.0, 0.375, 0.875, 0.4957, 0.875, 0.5, 1.0, 0.375, 1.0, 0.2059, 0.5809, 0.25, 0.5731, 0.25, 0.625, 0.1981, 0.625, 0.25, 0.5731, 0.2941, 0.5809, 0.3019, 0.625, 0.25, 0.625, 0.25, 0.625, 0.3019, 0.625, 0.2941, 0.6691, 0.25, 0.6769, 0.1981, 0.625, 0.25, 0.625, 0.25, 0.6769, 0.2059, 0.6691, 0.5833, 0.75, 0.5833, 0.625, 0.6233, 0.625, 0.6207, 0.75, 0.5833, 0.625, 0.5833, 0.5, 0.6207, 0.5, 0.6233, 0.625, 0.6233, 0.625, 0.6207, 0.5, 0.625, 0.5, 0.6597, 0.625, 0.6207, 0.75, 0.6233, 0.625, 0.6597, 0.625, 0.625, 0.75, 0.2059, 0.5809, 0.1981, 0.625, 0.1604, 0.625, 0.1824, 0.5574, 0.1981, 0.625, 0.2059, 0.6691, 0.1824, 0.6926, 0.1604, 0.625, 0.1604, 0.625, 0.1824, 0.6926, 0.125, 0.75, 0.125, 0.625, 0.1824, 0.5574, 0.1604, 0.625, 0.125, 0.625, 0.125, 0.5, 0.2941, 0.5809, 0.25, 0.5731, 0.25, 0.5354, 0.3183, 0.5574, 0.25, 0.5731, 0.2059, 0.5809, 0.1824, 0.5574, 0.25, 0.5354, 0.25, 0.5354, 0.1824, 0.5574, 0.125, 0.5, 0.25, 0.5, 0.3183, 0.5574, 0.25, 0.5354, 0.25, 0.5, 0.375, 0.5, 0.2941, 0.6691, 0.3019, 0.625, 0.3423, 0.625, 0.3183, 0.6926, 0.3019, 0.625, 0.2941, 0.5809, 0.3183, 0.5574, 0.3423, 0.625, 0.3423, 0.625, 0.3183, 0.5574, 0.375, 0.5, 0.4007, 0.625, 0.3183, 0.6926, 0.3423, 0.625, 0.4007, 0.625, 0.375, 0.75, 0.2059, 0.6691, 0.25, 0.6769, 0.25, 0.7146, 0.1824, 0.6926, 0.25, 0.6769, 0.2941, 0.6691, 0.3183, 0.6926, 0.25, 0.7146, 0.25, 0.7146, 0.3183, 0.6926, 0.375, 0.75, 0.25, 0.75, 0.1824, 0.6926, 0.25, 0.7146, 0.25, 0.75, 0.125, 0.75, 0.625, 0.5, 0.75, 0.5, 0.7535, 0.625, 0.6597, 0.625, 0.75, 0.5, 0.875, 0.5, 0.875, 0.625, 0.7535, 0.625, 0.7535, 0.625, 0.875, 0.625, 0.875, 0.75, 0.75, 0.75, 0.6597, 0.625, 0.7535, 0.625, 0.75, 0.75, 0.625, 0.75, 0.5833, 0.25, 0.5868, 0.125, 0.6207, 0.125, 0.6198, 0.25, 0.5868, 0.125, 0.625, 0.0, 0.625, 0.0, 0.6207, 0.125, 0.6207, 0.125, 0.625, 0.0, 0.625, 0.0, 0.625, 0.125, 0.6198, 0.25, 0.6207, 0.125, 0.625, 0.125, 0.625, 0.25, 0.625, 1.0, 0.5868, 0.875, 0.6207, 0.875, 0.625, 1.0, 0.5868, 0.875, 0.5833, 0.75, 0.6207, 0.75, 0.6207, 0.875, 0.6207, 0.875, 0.6207, 0.75, 0.625, 0.75, 0.625, 0.875, 0.625, 1.0, 0.6207, 0.875, 0.625, 0.875, 0.625, 1.0, 0.5833, 0.5, 0.5833, 0.375, 0.6198, 0.375, 0.6207, 0.5, 0.5833, 0.375, 0.5833, 0.25, 0.6198, 0.25, 0.6198, 0.375, 0.6198, 0.375, 0.6198, 0.25, 0.625, 0.25, 0.625, 0.375, 0.6207, 0.5, 0.6198, 0.375, 0.625, 0.375, 0.625, 0.5, 0.375, 0.0, 0.5, 0.0, 0.4957, 0.125, 0.375, 0.125, 0.5, 0.0, 0.625, 0.0, 0.5868, 0.125, 0.4957, 0.125, 0.4957, 0.125, 0.5868, 0.125, 0.5833, 0.25, 0.4948, 0.25, 0.375, 0.125, 0.4957, 0.125, 0.4948, 0.25, 0.375, 0.25, 0.375, 0.25, 0.4948, 0.25, 0.4948, 0.375, 0.375, 0.375, 0.4948, 0.25, 0.5833, 0.25, 0.5833, 0.375, 0.4948, 0.375, 0.4948, 0.375, 0.5833, 0.375, 0.5833, 0.5, 0.4955, 0.5, 0.375, 0.375, 0.4948, 0.375, 0.4955, 0.5, 0.375, 0.5, 0.375, 0.5, 0.4955, 0.5, 0.4975, 0.625, 0.4007, 0.625, 0.4955, 0.5, 0.5833, 0.5, 0.5833, 0.625, 0.4975, 0.625, 0.4975, 0.625, 0.5833, 0.625, 0.5833, 0.75, 0.4955, 0.75, 0.4007, 0.625, 0.4975, 0.625, 0.4955, 0.75, 0.375, 0.75, 0.375, 0.75, 0.4955, 0.75, 0.4957, 0.875, 0.375, 0.875, 0.4955, 0.75, 0.5833, 0.75, 0.5868, 0.875, 0.4957, 0.875, 0.4957, 0.875, 0.5868, 0.875, 0.625, 1.0, 0.5, 1.0, 0.375, 0.875, 0.4957, 0.875, 0.5, 1.0, 0.375, 1.0, 0.2059, 0.5809, 0.25, 0.5731, 0.25, 0.625, 0.1981, 0.625, 0.25, 0.5731, 0.2941, 0.5809, 0.3019, 0.625, 0.25, 0.625, 0.25, 0.625, 0.3019, 0.625, 0.2941, 0.6691, 0.25, 0.6769, 0.1981, 0.625, 0.25, 0.625, 0.25, 0.6769, 0.2059, 0.6691, 0.5833, 0.75, 0.5833, 0.625, 0.6233, 0.625, 0.6207, 0.75, 0.5833, 0.625, 0.5833, 0.5, 0.6207, 0.5, 0.6233, 0.625, 0.6233, 0.625, 0.6207, 0.5, 0.625, 0.5, 0.6597, 0.625, 0.6207, 0.75, 0.6233, 0.625, 0.6597, 0.625, 0.625, 0.75, 0.2059, 0.5809, 0.1981, 0.625, 0.1604, 0.625, 0.1824, 0.5574, 0.1981, 0.625, 0.2059, 0.6691, 0.1824, 0.6926, 0.1604, 0.625, 0.1604, 0.625, 0.1824, 0.6926, 0.125, 0.75, 0.125, 0.625, 0.1824, 0.5574, 0.1604, 0.625, 0.125, 0.625, 0.125, 0.5, 0.2941, 0.5809, 0.25, 0.5731, 0.25, 0.5354, 0.3183, 0.5574, 0.25, 0.5731, 0.2059, 0.5809, 0.1824, 0.5574, 0.25, 0.5354, 0.25, 0.5354, 0.1824, 0.5574, 0.125, 0.5, 0.25, 0.5, 0.3183, 0.5574, 0.25, 0.5354, 0.25, 0.5, 0.375, 0.5, 0.2941, 0.6691, 0.3019, 0.625, 0.3423, 0.625, 0.3183, 0.6926, 0.3019, 0.625, 0.2941, 0.5809, 0.3183, 0.5574, 0.3423, 0.625, 0.3423, 0.625, 0.3183, 0.5574, 0.375, 0.5, 0.4007, 0.625, 0.3183, 0.6926, 0.3423, 0.625, 0.4007, 0.625, 0.375, 0.75, 0.2059, 0.6691, 0.25, 0.6769, 0.25, 0.7146, 0.1824, 0.6926, 0.25, 0.6769, 0.2941, 0.6691, 0.3183, 0.6926, 0.25, 0.7146, 0.25, 0.7146, 0.3183, 0.6926, 0.375, 0.75, 0.25, 0.75, 0.1824, 0.6926, 0.25, 0.7146, 0.25, 0.75, 0.125, 0.75, 0.625, 0.5, 0.75, 0.5, 0.7535, 0.625, 0.6597, 0.625, 0.75, 0.5, 0.875, 0.5, 0.875, 0.625, 0.7535, 0.625, 0.7535, 0.625, 0.875, 0.625, 0.875, 0.75, 0.75, 0.75, 0.6597, 0.625, 0.7535, 0.625, 0.75, 0.75, 0.625, 0.75, 0.5833, 0.25, 0.5868, 0.125, 0.6207, 0.125, 0.6198, 0.25, 0.5868, 0.125, 0.625, 0.0, 0.625, 0.0, 0.6207, 0.125, 0.6207, 0.125, 0.625, 0.0, 0.625, 0.0, 0.625, 0.125, 0.6198, 0.25, 0.6207, 0.125, 0.625, 0.125, 0.625, 0.25, 0.625, 1.0, 0.5868, 0.875, 0.6207, 0.875, 0.625, 1.0, 0.5868, 0.875, 0.5833, 0.75, 0.6207, 0.75, 0.6207, 0.875, 0.6207, 0.875, 0.6207, 0.75, 0.625, 0.75, 0.625, 0.875, 0.625, 1.0, 0.6207, 0.875, 0.625, 0.875, 0.625, 1.0, 0.5833, 0.5, 0.5833, 0.375, 0.6198, 0.375, 0.6207, 0.5, 0.5833, 0.375, 0.5833, 0.25, 0.6198, 0.25, 0.6198, 0.375, 0.6198, 0.375, 0.6198, 0.25, 0.625, 0.25, 0.625, 0.375, 0.6207, 0.5, 0.6198, 0.375, 0.625, 0.375, 0.625, 0.5, 0.375, 0.0, 0.5, 0.0, 0.4957, 0.125, 0.375, 0.125, 0.5, 0.0, 0.625, 0.0, 0.5868, 0.125, 0.4957, 0.125, 0.4957, 0.125, 0.5868, 0.125, 0.5833, 0.25, 0.4948, 0.25, 0.375, 0.125, 0.4957, 0.125, 0.4948, 0.25, 0.375, 0.25, 0.375, 0.25, 0.4948, 0.25, 0.4948, 0.375, 0.375, 0.375, 0.4948, 0.25, 0.5833, 0.25, 0.5833, 0.375, 0.4948, 0.375, 0.4948, 0.375, 0.5833, 0.375, 0.5833, 0.5, 0.4955, 0.5, 0.375, 0.375, 0.4948, 0.375, 0.4955, 0.5, 0.375, 0.5, 0.375, 0.5, 0.4955, 0.5, 0.4975, 0.625, 0.4007, 0.625, 0.4955, 0.5, 0.5833, 0.5, 0.5833, 0.625, 0.4975, 0.625, 0.4975, 0.625, 0.5833, 0.625, 0.5833, 0.75, 0.4955, 0.75, 0.4007, 0.625, 0.4975, 0.625, 0.4955, 0.75, 0.375, 0.75, 0.375, 0.75, 0.4955, 0.75, 0.4957, 0.875, 0.375, 0.875, 0.4955, 0.75, 0.5833, 0.75, 0.5868, 0.875, 0.4957, 0.875, 0.4957, 0.875, 0.5868, 0.875, 0.625, 1.0, 0.5, 1.0, 0.375, 0.875, 0.4957, 0.875, 0.5, 1.0, 0.375, 1.0, 0.2059, 0.5809, 0.25, 0.5731, 0.25, 0.625, 0.1981, 0.625, 0.25, 0.5731, 0.2941, 0.5809, 0.3019, 0.625, 0.25, 0.625, 0.25, 0.625, 0.3019, 0.625, 0.2941, 0.6691, 0.25, 0.6769, 0.1981, 0.625, 0.25, 0.625, 0.25, 0.6769, 0.2059, 0.6691, 0.5833, 0.75, 0.5833, 0.625, 0.6233, 0.625, 0.6207, 0.75, 0.5833, 0.625, 0.5833, 0.5, 0.6207, 0.5, 0.6233, 0.625, 0.6233, 0.625, 0.6207, 0.5, 0.625, 0.5, 0.6597, 0.625, 0.6207, 0.75, 0.6233, 0.625, 0.6597, 0.625, 0.625, 0.75, 0.2059, 0.5809, 0.1981, 0.625, 0.1604, 0.625, 0.1824, 0.5574, 0.1981, 0.625, 0.2059, 0.6691, 0.1824, 0.6926, 0.1604, 0.625, 0.1604, 0.625, 0.1824, 0.6926, 0.125, 0.75, 0.125, 0.625, 0.1824, 0.5574, 0.1604, 0.625, 0.125, 0.625, 0.125, 0.5, 0.2941, 0.5809, 0.25, 0.5731, 0.25, 0.5354, 0.3183, 0.5574, 0.25, 0.5731, 0.2059, 0.5809, 0.1824, 0.5574, 0.25, 0.5354, 0.25, 0.5354, 0.1824, 0.5574, 0.125, 0.5, 0.25, 0.5, 0.3183, 0.5574, 0.25, 0.5354, 0.25, 0.5, 0.375, 0.5, 0.2941, 0.6691, 0.3019, 0.625, 0.3423, 0.625, 0.3183, 0.6926, 0.3019, 0.625, 0.2941, 0.5809, 0.3183, 0.5574, 0.3423, 0.625, 0.3423, 0.625, 0.3183, 0.5574, 0.375, 0.5, 0.4007, 0.625, 0.3183, 0.6926, 0.3423, 0.625, 0.4007, 0.625, 0.375, 0.75, 0.2059, 0.6691, 0.25, 0.6769, 0.25, 0.7146, 0.1824, 0.6926, 0.25, 0.6769, 0.2941, 0.6691, 0.3183, 0.6926, 0.25, 0.7146, 0.25, 0.7146, 0.3183, 0.6926, 0.375, 0.75, 0.25, 0.75, 0.1824, 0.6926, 0.25, 0.7146, 0.25, 0.75, 0.125, 0.75, 0.625, 0.5, 0.75, 0.5, 0.7535, 0.625, 0.6597, 0.625, 0.75, 0.5, 0.875, 0.5, 0.875, 0.625, 0.7535, 0.625, 0.7535, 0.625, 0.875, 0.625, 0.875, 0.75, 0.75, 0.75, 0.6597, 0.625, 0.7535, 0.625, 0.75, 0.75, 0.625, 0.75, 0.5833, 0.25, 0.5868, 0.125, 0.6207, 0.125, 0.6198, 0.25, 0.5868, 0.125, 0.625, 0.0, 0.625, 0.0, 0.6207, 0.125, 0.6207, 0.125, 0.625, 0.0, 0.625, 0.0, 0.625, 0.125, 0.6198, 0.25, 0.6207, 0.125, 0.625, 0.125, 0.625, 0.25, 0.625, 1.0, 0.5868, 0.875, 0.6207, 0.875, 0.625, 1.0, 0.5868, 0.875, 0.5833, 0.75, 0.6207, 0.75, 0.6207, 0.875, 0.6207, 0.875, 0.6207, 0.75, 0.625, 0.75, 0.625, 0.875, 0.625, 1.0, 0.6207, 0.875, 0.625, 0.875, 0.625, 1.0, 0.5833, 0.5, 0.5833, 0.375, 0.6198, 0.375, 0.6207, 0.5, 0.5833, 0.375, 0.5833, 0.25, 0.6198, 0.25, 0.6198, 0.375, 0.6198, 0.375, 0.6198, 0.25, 0.625, 0.25, 0.625, 0.375, 0.6207, 0.5, 0.6198, 0.375, 0.625, 0.375, 0.625, 0.5, 0.75, 0.49, 0.75, 0.49, 0.87, 0.4578, 0.87, 0.4578, 0.5422, 0.37, 0.5422, 0.37, 0.63, 0.4578, 0.63, 0.4578, 0.5418, 0.3687, 0.5418, 0.3687, 0.5422, 0.37, 0.5422, 0.37, 0.7346, 0.4859, 0.7346, 0.4859, 0.6218, 0.4496, 0.6218, 0.4496, 0.5411, 0.3661, 0.5411, 0.3661, 0.5415, 0.3674, 0.5415, 0.3674, 0.6218, 0.4496, 0.6218, 0.4496, 0.5411, 0.3661, 0.5411, 0.3661, 0.63, 0.4578, 0.63, 0.4578, 0.75, 0.49, 0.75, 0.49, 0.87, 0.4578, 0.87, 0.4578, 0.8649, 0.4592, 0.8649, 0.4592, 0.8598, 0.4606, 0.8598, 0.4606, 0.8547, 0.462, 0.8547, 0.462, 0.5415, 0.3674, 0.5415, 0.3674, 0.5418, 0.3687, 0.5418, 0.3687, 0.8649, 0.4592, 0.8649, 0.4592, 0.8598, 0.4606, 0.8598, 0.4606, 0.8547, 0.462, 0.8547, 0.462, 0.7346, 0.4859, 0.7346, 0.4859, 0.5418, 0.3687, 0.5418, 0.3687, 0.5422, 0.37, 0.5422, 0.37, 0.8547, 0.462, 0.8547, 0.462, 0.7346, 0.4859, 0.7346, 0.4859, 0.8547, 0.462, 0.8547, 0.462, 0.8547, 0.462, 0.8547, 0.462, 0.5411, 0.3661, 0.5411, 0.3661, 0.5415, 0.3674, 0.5415, 0.3674, 0.75, 0.49, 0.75, 0.49, 0.87, 0.4578, 0.87, 0.4578, 0.63, 0.4578, 0.63, 0.4578, 0.75, 0.49, 0.75, 0.49, 0.5415, 0.3674, 0.5415, 0.3674, 0.5418, 0.3687, 0.5418, 0.3687, 0.5422, 0.37, 0.5422, 0.37, 0.63, 0.4578, 0.63, 0.4578, 0.87, 0.4578, 0.87, 0.4578, 0.8649, 0.4592, 0.8649, 0.4592, 0.8598, 0.4606, 0.8598, 0.4606, 0.8547, 0.462, 0.8547, 0.462, 0.5411, 0.3661, 0.5411, 0.3661, 0.6218, 0.4496, 0.6218, 0.4496, 0.8649, 0.4592, 0.8649, 0.4592, 0.8598, 0.4606, 0.8598, 0.4606, 0.8649, 0.4592, 0.8649, 0.4592, 0.8598, 0.4606, 0.8598, 0.4606, 0.7346, 0.4859, 0.7346, 0.4859, 0.6218, 0.4496, 0.6218, 0.4496, 0.8598, 0.4606, 0.8598, 0.4606, 0.8547, 0.462, 0.8547, 0.462, 0.87, 0.4578, 0.87, 0.4578, 0.8649, 0.4592, 0.8649, 0.4592, 0.5422, 0.37, 0.5422, 0.37, 0.63, 0.4578, 0.63, 0.4578, 0.5415, 0.3674, 0.5415, 0.3674, 0.5418, 0.3687, 0.5418, 0.3687, 0.63, 0.4578, 0.63, 0.4578, 0.75, 0.49, 0.75, 0.49, 0.75, 0.49, 0.75, 0.49, 0.87, 0.4578, 0.87, 0.4578, 0.5411, 0.3661, 0.5411, 0.3661, 0.5415, 0.3674, 0.5415, 0.3674, 0.5411, 0.3661, 0.5411, 0.3661, 0.5411, 0.3661, 0.5411, 0.3661, 0.5411, 0.3661, 0.5411, 0.3661, 0.5411, 0.3661, 0.5411, 0.3661, 0.5418, 0.3687, 0.5418, 0.3687, 0.5422, 0.37, 0.5422, 0.37, 0.6218, 0.4496, 0.6218, 0.4496, 0.7346, 0.4859, 0.7346, 0.4859, 0.8547, 0.462, 0.8547, 0.462, 0.8547, 0.462, 0.8547, 0.462, 0.8547, 0.462, 0.8547, 0.462, 0.8547, 0.462, 0.8547, 0.462, 0.8547, 0.462, 0.8547, 0.462, 0.8547, 0.462, 0.8547, 0.462, 0.5411, 0.3661, 0.5411, 0.3661, 0.6218, 0.4496, 0.6218, 0.4496, 0.6218, 0.4496, 0.6218, 0.4496, 0.5411, 0.3661, 0.5411, 0.3661, 0.8547, 0.462, 0.8547, 0.462, 0.8547, 0.462, 0.8547, 0.462, 0.7346, 0.4859, 0.7346, 0.4859, 0.8547, 0.462, 0.8547, 0.462, 0.6218, 0.4496, 0.6218, 0.4496, 0.5411, 0.3661, 0.5411, 0.3661, 0.6218, 0.4496, 0.6218, 0.4496, 0.7346, 0.4859, 0.7346, 0.4859, 0.8547, 0.462, 0.8547, 0.462, 0.8547, 0.462, 0.8547, 0.462, 0.7346, 0.4859, 0.7346, 0.4859, 0.6218, 0.4496, 0.6218, 0.4496, 0.6218, 0.4496, 0.6218, 0.4496, 0.5411, 0.3661, 0.5411, 0.3661, 0.7346, 0.4859, 0.7346, 0.4859, 0.8547, 0.462, 0.8547, 0.462, 0.5411, 0.3661, 0.5411, 0.3661, 0.6218, 0.4496, 0.6218, 0.4496, 0.5411, 0.3661, 0.5411, 0.3661, 0.5411, 0.3661, 0.5411, 0.3661, 0.5411, 0.3661, 0.5411, 0.3661, 0.5411, 0.3661, 0.5411, 0.3661, 0.6218, 0.4496, 0.6218, 0.4496, 0.7346, 0.4859, 0.7346, 0.4859, 0.7346, 0.4859, 0.7346, 0.4859, 0.6218, 0.4496, 0.6218, 0.4496, 0.7346, 0.4859, 0.7346, 0.4859, 0.8547, 0.462, 0.8547, 0.462, 0.5411, 0.3661, 0.5411, 0.3661, 0.5411, 0.3661, 0.5411, 0.3661, 0.5411, 0.3661, 0.5411, 0.3661, 0.6218, 0.4496, 0.6218, 0.4496, 0.7346, 0.4859, 0.7346, 0.4859, 0.6218, 0.4496, 0.6218, 0.4496, 0.8547, 0.462, 0.8547, 0.462, 0.8547, 0.462, 0.8547, 0.462, 0.8547, 0.462, 0.8547, 0.462, 0.8547, 0.462, 0.8547, 0.462, 0.6218, 0.4496, 0.6218, 0.4496, 0.7346, 0.4859, 0.7346, 0.4859, 0.5411, 0.3661, 0.5411, 0.3661, 0.5411, 0.3661, 0.5411, 0.3661, 0.5411, 0.3661, 0.5411, 0.3661, 0.5411, 0.3661, 0.5411, 0.3661, 0.8547, 0.462, 0.8547, 0.462, 0.7346, 0.4859, 0.7346, 0.4859, 0.6218, 0.4496, 0.6218, 0.4496, 0.5411, 0.3661, 0.5411, 0.3661, 0.8547, 0.462, 0.8547, 0.462, 0.7346, 0.4859, 0.7346, 0.4859, 0.7346, 0.4859, 0.7346, 0.4859, 0.6218, 0.4496, 0.6218, 0.4496, 0.7346, 0.4859, 0.7346, 0.4859, 0.6218, 0.4496, 0.6218, 0.4496, 0.8547, 0.462, 0.8547, 0.462, 0.7346, 0.4859, 0.7346, 0.4859, 0.6218, 0.4496, 0.6218, 0.4496, 0.5411, 0.3661, 0.5411, 0.3661, 0.5411, 0.3661, 0.5411, 0.3661, 0.5411, 0.3661, 0.5411, 0.3661, 0.8547, 0.462, 0.8547, 0.462, 0.7346, 0.4859, 0.7346, 0.4859, 0.7346, 0.4859, 0.7346, 0.4859, 0.8547, 0.462, 0.8547, 0.462, 0.6218, 0.4496, 0.6218, 0.4496, 0.5411, 0.3661, 0.5411, 0.3661, 0.8547, 0.462, 0.8547, 0.462, 0.7346, 0.4859, 0.7346, 0.4859, 0.6218, 0.4496, 0.6218, 0.4496, 0.5411, 0.3661, 0.5411, 0.3661, 0.7346, 0.4859, 0.7346, 0.4859, 0.6218, 0.4496, 0.6218, 0.4496, 0.5411, 0.3661, 0.5411, 0.3661, 0.5411, 0.3661, 0.5411, 0.3661, 0.8547, 0.462, 0.8547, 0.462, 0.8547, 0.462, 0.8547, 0.462, 0.5411, 0.3661, 0.5411, 0.3661, 0.6218, 0.4496, 0.6218, 0.4496, 0.7346, 0.4859, 0.7346, 0.4859, 0.8547, 0.462, 0.8547, 0.462, 0.6218, 0.4496, 0.6218, 0.4496, 0.7346, 0.4859, 0.7346, 0.4859, 0.5411, 0.3661, 0.5411, 0.3661, 0.5411, 0.3661, 0.5411, 0.3661, 0.8547, 0.462, 0.8547, 0.462, 0.8547, 0.462, 0.8547, 0.462, 0.8547, 0.462, 0.8547, 0.462, 0.7346, 0.4859, 0.7346, 0.4859])
me_cylinder.materials.append(mat_material_001)
me_cylinder.materials.append(mat_material_002)
me_cylinder.update()

# ---- objects
ob_cylinder = bpy.data.objects.new('Cylinder', me_cylinder)

# ---- transforms, parenting, visibility, modifiers, constraints
ob_cylinder.location = (0.0, 0.0, 0.0)

# ---- collection membership
col_collection.objects.link(ob_cylinder)

# ---- scene / render settings (as saved in the file)
scene.frame_start = 1; scene.frame_end = 250; scene.frame_set(1)
scene.render.engine = 'BLENDER_EEVEE_NEXT'
scene.cycles.sampling_pattern = 'TABULATED_SOBOL'
scene.cycles.use_light_tree = False
scene.view_settings.view_transform = 'Filmic'
bpy.context.view_layer.update()

# ---- added for rendering (the .blend has no active camera and no usable light): camera, sun
cam_auto = bpy.data.cameras.new('AutoCamera')
cam_auto.lens = 50.0
cam_auto.sensor_width = 36.0
cam_auto.clip_end = 1000.0
ob_auto_camera = bpy.data.objects.new('AutoCamera', cam_auto)
scene.collection.objects.link(ob_auto_camera)
ob_auto_camera.location = (5.57939, -6.28467, 6.14646)
ob_auto_camera.rotation_euler = (1.09748, -7.21219e-08, 0.694738)
scene.camera = ob_auto_camera
light_auto_sun = bpy.data.lights.new('AutoSun', 'SUN')
light_auto_sun.energy = 3.0
light_auto_sun.angle = 0.0523599
ob_auto_sun = bpy.data.objects.new('AutoSun', light_auto_sun)
scene.collection.objects.link(ob_auto_sun)
ob_auto_sun.rotation_euler = (0.872665, 0.174533, 0.523599)
bpy.context.view_layer.update()
